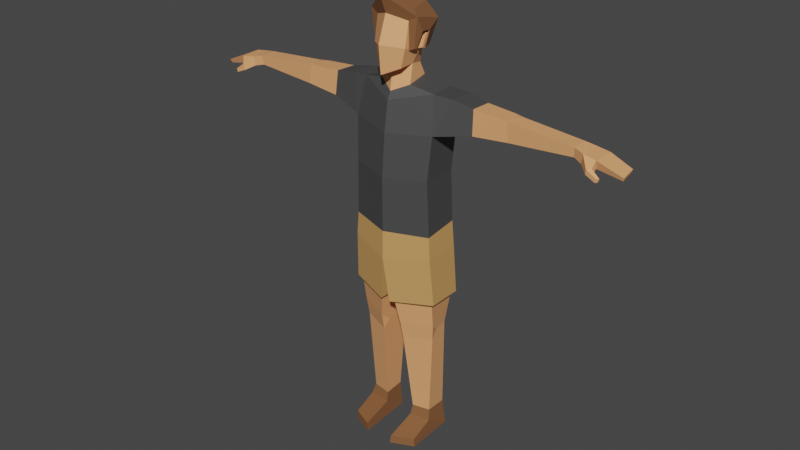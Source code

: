 # Source: casual.blend  (saved by Blender 2.90.8; exported with 4.5.12 LTS)
import bpy
from mathutils import Matrix  # noqa: F401  (used for matrix-valued properties, if any)

bpy.ops.wm.read_factory_settings(use_empty=True)
scene = bpy.context.scene
scene.name = 'Scene'

# ---- collections
col_collection = bpy.data.collections.new('Collection'); scene.collection.children.link(col_collection)

# ---- materials (node trees are filled in below, after node groups)
mat_17_grey_darkest = bpy.data.materials.new('17 GREY-DARKEST')
mat_17_grey_darkest.use_transparent_shadow = False
mat_17_grey_darkest.diffuse_color = (0.06422, 0.06422, 0.06422, 1.0)
mat_17_grey_darkest.roughness = 0.5
mat_11_brown_medium = bpy.data.materials.new('11 BROWN-MEDIUM')
mat_11_brown_medium.use_transparent_shadow = False
mat_11_brown_medium.diffuse_color = (0.2462, 0.1046, 0.04092, 1.0)
mat_11_brown_medium.roughness = 0.5
mat_13_brown_light = bpy.data.materials.new('13 BROWN-LIGHT')
mat_13_brown_light.use_transparent_shadow = False
mat_13_brown_light.diffuse_color = (0.6105, 0.3278, 0.117, 1.0)
mat_13_brown_light.roughness = 0.5
mat_13_brown_light.specular_intensity = 0.0
mat_6_skin_lightest = bpy.data.materials.new('6 SKIN-LIGHTEST')
mat_6_skin_lightest.use_transparent_shadow = False
mat_6_skin_lightest.diffuse_color = (0.855, 0.3864, 0.162, 1.0)
mat_6_skin_lightest.roughness = 0.5

# ---- material node trees
mat_17_grey_darkest.use_nodes = True; mat_17_grey_darkest.node_tree.nodes.clear()
_N = mat_17_grey_darkest.node_tree.nodes; _L = mat_17_grey_darkest.node_tree.links
n0 = _N.new('ShaderNodeBsdfPrincipled'); n0.name = 'Principled BSDF'; n0.location = (10, 300)
n0.distribution = 'GGX'
n0.subsurface_method = 'BURLEY'
n0.inputs[0].default_value = (0.06422, 0.06422, 0.06422, 1.0)
n0.inputs[3].default_value = 1.45
n0.inputs[27].default_value = (0.0, 0.0, 0.0, 1.0)
n0.inputs[28].default_value = 1.0
n1 = _N.new('ShaderNodeOutputMaterial'); n1.name = 'Material Output'; n1.location = (300, 300)
n2 = _N.new('ShaderNodeNormalMap'); n2.name = 'Normal Map'; n2.location = (-300, -300)
n2.label = 'Normal/Map'
n2.inputs[0].default_value = 0.0
_L.new(n0.outputs[0], n1.inputs[0])
_L.new(n2.outputs[0], n0.inputs[5])
n1.is_active_output = True
mat_11_brown_medium.use_nodes = True; mat_11_brown_medium.node_tree.nodes.clear()
_N = mat_11_brown_medium.node_tree.nodes; _L = mat_11_brown_medium.node_tree.links
n0 = _N.new('ShaderNodeBsdfPrincipled'); n0.name = 'Principled BSDF'; n0.location = (10, 300)
n0.distribution = 'GGX'
n0.subsurface_method = 'BURLEY'
n0.inputs[0].default_value = (0.2462, 0.1046, 0.04092, 1.0)
n0.inputs[3].default_value = 1.45
n0.inputs[27].default_value = (0.0, 0.0, 0.0, 1.0)
n0.inputs[28].default_value = 1.0
n1 = _N.new('ShaderNodeOutputMaterial'); n1.name = 'Material Output'; n1.location = (300, 300)
n2 = _N.new('ShaderNodeNormalMap'); n2.name = 'Normal Map'; n2.location = (-300, -300)
n2.label = 'Normal/Map'
n2.inputs[0].default_value = 0.0
_L.new(n0.outputs[0], n1.inputs[0])
_L.new(n2.outputs[0], n0.inputs[5])
n1.is_active_output = True
mat_13_brown_light.use_nodes = True; mat_13_brown_light.node_tree.nodes.clear()
_N = mat_13_brown_light.node_tree.nodes; _L = mat_13_brown_light.node_tree.links
n0 = _N.new('ShaderNodeBsdfPrincipled'); n0.name = 'Principled BSDF'; n0.location = (10, 300)
n0.distribution = 'GGX'
n0.subsurface_method = 'BURLEY'
n0.inputs[0].default_value = (0.6105, 0.3278, 0.117, 1.0)
n0.inputs[3].default_value = 1.45
n0.inputs[13].default_value = 0.0
n0.inputs[27].default_value = (0.0, 0.0, 0.0, 1.0)
n0.inputs[28].default_value = 1.0
n1 = _N.new('ShaderNodeOutputMaterial'); n1.name = 'Material Output'; n1.location = (300, 300)
n2 = _N.new('ShaderNodeNormalMap'); n2.name = 'Normal Map'; n2.location = (-300, -300)
n2.label = 'Normal/Map'
n2.inputs[0].default_value = 0.0
_L.new(n0.outputs[0], n1.inputs[0])
_L.new(n2.outputs[0], n0.inputs[5])
n1.is_active_output = True
mat_6_skin_lightest.use_nodes = True; mat_6_skin_lightest.node_tree.nodes.clear()
_N = mat_6_skin_lightest.node_tree.nodes; _L = mat_6_skin_lightest.node_tree.links
n0 = _N.new('ShaderNodeBsdfPrincipled'); n0.name = 'Principled BSDF'; n0.location = (10, 300)
n0.distribution = 'GGX'
n0.subsurface_method = 'BURLEY'
n0.inputs[0].default_value = (0.855, 0.3864, 0.162, 1.0)
n0.inputs[3].default_value = 1.45
n0.inputs[27].default_value = (0.0, 0.0, 0.0, 1.0)
n0.inputs[28].default_value = 1.0
n1 = _N.new('ShaderNodeOutputMaterial'); n1.name = 'Material Output'; n1.location = (300, 300)
n2 = _N.new('ShaderNodeNormalMap'); n2.name = 'Normal Map'; n2.location = (-300, -300)
n2.label = 'Normal/Map'
n2.inputs[0].default_value = 0.0
_L.new(n0.outputs[0], n1.inputs[0])
_L.new(n2.outputs[0], n0.inputs[5])
n1.is_active_output = True

# ---- world
world_world = bpy.data.worlds.new('World'); scene.world = world_world
world_world.use_nodes = True; world_world.node_tree.nodes.clear()
_N = world_world.node_tree.nodes; _L = world_world.node_tree.links
n0 = _N.new('ShaderNodeOutputWorld'); n0.name = 'World Output'; n0.location = (300, 300)
n1 = _N.new('ShaderNodeBackground'); n1.name = 'Background'; n1.location = (10, 300)
n1.inputs[0].default_value = (0.05088, 0.05088, 0.05088, 1.0)
_L.new(n1.outputs[0], n0.inputs[0])
n0.is_active_output = True
world_world.color = (0.05088, 0.05088, 0.05088)
world_world.use_sun_shadow = False
world_world.sun_shadow_jitter_overblur = 0.0

# ---- meshes
me_man_casual_rig = bpy.data.meshes.new('man-casual_Rig')
me_man_casual_rig.from_pydata([(-0.2482, -0.1073, 1.75), (-0.2393, 0.1216, 1.745), (-1.135, 0.08649, 2.108), (-1.186, 0.08774, 2.103), (-1.233, 0.08573, 2.139), (-1.225, -0.02825, 2.086), (-1.15, 0.08405, 2.152), (-1.139, -0.02983, 2.089), (-1.227, -0.04144, 2.135), (-1.264, -0.06161, 2.055), (-1.256, -0.06439, 2.034), (-1.255, -0.07551, 2.057), (-1.147, -0.03199, 2.145), (-1.348, 0.09643, 2.059), (-1.248, -0.07781, 2.037), (-1.373, -0.02177, 2.076), (-1.356, 0.09415, 2.08), (-1.365, -0.008899, 2.054), (-0.6877, -0.01613, 2.19), (-0.6977, -0.01827, 2.076), (-1.092, 0.07986, 2.161), (-1.09, -0.01863, 2.159), (-1.086, 0.0764, 2.107), (-1.086, -0.007902, 2.101), (-0.2584, 0.1312, 2.005), (-0.3409, 0.1371, 2.221), (-0.3425, -0.02345, 2.225), (-0.108, 0.1163, 0.001037), (-0.2333, -0.1783, 0.001037), (-0.09683, -0.2373, 0.05308), (-0.2274, -0.1782, 0.05226), (-0.0901, -0.2421, 0.001037), (-0.2628, -0.08602, 2.015), (-1.212, -0.03799, 2.06), (-1.189, -0.07056, 2.061), (-1.216, -0.0564, 2.093), (-1.194, -0.07481, 2.09), (-0.117, 0.1087, 0.1659), (-0.1016, -0.03367, 0.1714), (-0.2133, -0.01433, 0.1754), (-0.4829, -0.02862, 2.058), (-0.4699, 0.1291, 2.069), (-0.4755, -0.0139, 2.203), (-0.4736, 0.1192, 2.198), (-0.2215, 0.1416, 0.001037), (-0.09563, -0.0487, 0.1114), (-0.2279, -0.03541, 0.1138), (-0.6927, 0.04676, 2.192), (-0.7239, 0.0987, 2.183), (-0.6585, 0.1068, 2.189), (-0.6624, 0.1188, 2.071), (-0.7224, 0.1128, 2.073), (-0.6962, 0.06567, 2.078), (-0.07169, 0.04604, 2.359), (-0.09699, -0.06798, 2.265), (-0.07718, -0.1205, 2.363), (-0.1034, -0.1202, 2.476), (-0.08459, -0.0333, 2.372), (-0.2366, -0.04041, 2.234), (-0.2013, 0.1442, 2.223), (-0.0805, 0.07508, 2.284), (-0.1137, -0.02656, 2.544), (-0.1051, -0.09303, 2.619), (-0.1329, -0.01773, 2.465), (-0.1342, -0.008156, 2.459), (-0.1418, 0.02349, 2.536), (-0.14, 0.007783, 2.542), (-0.1068, -0.05326, 2.458), (-0.07268, 0.05952, 2.426), (-0.1085, -0.01207, 2.447), (-0.1356, 0.006035, 2.456), (-0.0844, 0.07323, 2.693), (-0.1065, 0.02265, 2.535), (-0.1555, -0.04004, 2.559), (-0.1379, -0.06425, 2.471), (-0.1344, -0.08105, 2.471), (-0.1062, -0.09245, 2.459), (-0.09685, 0.09429, 2.453), (-0.2107, 0.1209, 0.1704), (-0.2447, -0.03254, 0.6999), (-0.2331, 0.01729, 0.7522), (-0.06449, -0.05237, 0.7405), (-0.05172, -0.1418, 0.9327), (-0.2625, -0.06505, 0.9494), (-0.04423, 0.1213, 0.9245), (-0.2548, 0.141, 1.269), (-0.2692, -0.1017, 1.278), (-0.2197, 0.1132, 0.7538), (-0.06678, 0.1024, 0.7438), (-0.2561, -0.04463, 0.803), (-0.07197, -0.1171, 0.7905), (-0.07471, -0.09576, 0.6883), (-0.2386, 0.1431, 1.422), (-0.2402, 0.1365, 0.9306), (-0.2599, -0.09933, 1.411), (-0.03089, -0.171, 0.9496), (-0.2866, -0.08146, 0.9753), (-0.2639, 0.1618, 0.9572), (-0.02279, 0.1432, 0.9459), (0.2482, -0.1073, 1.75), (0.2393, 0.1216, 1.745), (1.135, 0.08649, 2.108), (1.186, 0.08774, 2.103), (1.233, 0.08573, 2.139), (1.225, -0.02825, 2.086), (1.15, 0.08405, 2.152), (1.139, -0.02983, 2.089), (1.227, -0.04144, 2.135), (1.264, -0.06161, 2.055), (1.256, -0.06439, 2.034), (1.255, -0.07551, 2.057), (1.147, -0.03199, 2.145), (1.348, 0.09643, 2.059), (1.248, -0.07781, 2.037), (1.373, -0.02177, 2.076), (1.356, 0.09415, 2.08), (1.365, -0.008899, 2.054), (0.6877, -0.01613, 2.19), (0.6977, -0.01827, 2.076), (1.092, 0.07986, 2.161), (1.09, -0.01863, 2.159), (1.086, 0.0764, 2.107), (1.086, -0.007902, 2.101), (0.2584, 0.1312, 2.005), (0.3409, 0.1371, 2.221), (0.3425, -0.02345, 2.225), (0.108, 0.1163, 0.001037), (0.2333, -0.1783, 0.001037), (0.09683, -0.2373, 0.05308), (0.2274, -0.1782, 0.05226), (0.0901, -0.2421, 0.001037), (-2.1e-08, -0.1669, 1.997), (-2.136e-08, -0.1397, 2.177), (0.2628, -0.08602, 2.015), (1.212, -0.03799, 2.06), (1.189, -0.07056, 2.061), (1.216, -0.0564, 2.093), (1.194, -0.07481, 2.09), (-1.39e-08, 0.1457, 1.975), (-1.53e-08, 0.1406, 2.214), (0.117, 0.1087, 0.1659), (0.1016, -0.03367, 0.1714), (0.2133, -0.01433, 0.1754), (0.4829, -0.02862, 2.058), (0.4699, 0.1291, 2.069), (0.4755, -0.0139, 2.203), (0.4736, 0.1192, 2.198), (-2.01e-08, -0.1894, 1.737), (0.2215, 0.1416, 0.001037), (0.09563, -0.0487, 0.1114), (0.2279, -0.03541, 0.1138), (0.6927, 0.04676, 2.192), (0.7239, 0.0987, 2.183), (0.6585, 0.1068, 2.189), (0.6624, 0.1188, 2.071), (0.7224, 0.1128, 2.073), (0.6962, 0.06567, 2.078), (0.07169, 0.04604, 2.359), (-2.34e-08, -0.1941, 2.33), (0.09699, -0.06798, 2.265), (-1.685e-08, 0.08601, 2.276), (-1.767e-08, 0.06664, 2.348), (-2.109e-08, -0.1169, 2.221), (0.07718, -0.1205, 2.363), (0.1034, -0.1202, 2.476), (0.08459, -0.0333, 2.372), (-2.465e-08, -0.2098, 2.497), (-2.134e-08, -0.1036, 2.323), (-1.777e-08, 0.08013, 2.422), (-1.264e-08, 0.1425, 1.729), (0.2366, -0.04041, 2.234), (0.2013, 0.1442, 2.223), (0.0805, 0.07508, 2.284), (0.1137, -0.02656, 2.544), (0.1051, -0.09303, 2.619), (0.1329, -0.01773, 2.465), (0.1342, -0.008156, 2.459), (0.1418, 0.02349, 2.536), (0.14, 0.007783, 2.542), (0.1068, -0.05326, 2.458), (-2.423e-08, -0.1529, 2.655), (0.07268, 0.05952, 2.426), (0.1085, -0.01207, 2.447), (0.1542, -0.08423, 2.647), (0.1356, 0.006035, 2.456), (0.1181, -0.06566, 2.681), (-2.288e-08, -0.07062, 2.746), (-1.678e-08, 0.1639, 2.585), (0.1322, 0.1207, 2.596), (0.0844, 0.07323, 2.693), (-1.918e-08, 0.09232, 2.733), (0.1426, 0.03726, 2.551), (0.1065, 0.02265, 2.535), (0.1555, -0.04004, 2.559), (0.1379, -0.06425, 2.471), (0.1344, -0.08105, 2.471), (-2.583e-08, -0.1971, 2.768), (0.1062, -0.09245, 2.459), (0.09685, 0.09429, 2.453), (-1.708e-08, 0.1188, 2.453), (-1.829e-08, -0.1883, 1.406), (0.2107, 0.1209, 0.1704), (0.2447, -0.03254, 0.6999), (0.2331, 0.01729, 0.7522), (0.06449, -0.05237, 0.7405), (0.05172, -0.1418, 0.9327), (0.2625, -0.06505, 0.9494), (0.04423, 0.1213, 0.9245), (-1.736e-08, -0.1904, 1.226), (-9.439e-09, 0.169, 1.244), (0.2548, 0.141, 1.269), (0.2692, -0.1017, 1.278), (0.2197, 0.1132, 0.7538), (0.06678, 0.1024, 0.7438), (0.2561, -0.04463, 0.803), (0.07197, -0.1171, 0.7905), (0.07471, -0.09576, 0.6883), (-1.071e-08, 0.1569, 1.43), (0.2386, 0.1431, 1.422), (0.2402, 0.1365, 0.9306), (0.2599, -0.09933, 1.411), (0.03089, -0.171, 0.9496), (0.2866, -0.08146, 0.9753), (0.2639, 0.1618, 0.9572), (0.02279, 0.1432, 0.9459), (-0.1426, 0.03726, 2.551), (-0.1542, -0.08423, 2.647), (-0.1181, -0.06566, 2.681), (-0.1322, 0.1207, 2.596)], [], [(45, 29, 31, 27), (2, 22, 23, 7), (8, 12, 6, 4), (17, 5, 8, 15), (4, 3, 13, 16), (13, 3, 5, 17), (3, 4, 6, 2), (5, 3, 2, 7), (12, 21, 20, 6), (10, 9, 35, 33), (33, 35, 8, 5), (5, 7, 34, 33), (12, 8, 35, 36), (20, 22, 2, 6), (9, 10, 14, 11), (17, 15, 16, 13), (15, 8, 4, 16), (40, 42, 18, 19), (32, 58, 26), (40, 41, 24, 32), (23, 22, 51, 52, 19), (21, 18, 47, 48, 20), (24, 25, 59), (12, 7, 23, 21), (30, 46, 44, 28), (28, 44, 27, 31), (45, 46, 30, 29), (30, 28, 31, 29), (24, 1, 0, 32), (1, 169, 217, 92), (32, 0, 147, 131), (41, 43, 25, 24), (131, 132, 58, 32), (40, 32, 26, 42), (14, 10, 33, 34), (14, 34, 36, 11), (11, 36, 35, 9), (7, 12, 36, 34), (59, 25, 26, 58), (60, 59, 58, 54), (54, 58, 132, 162), (59, 60, 160, 139), (44, 46, 39, 78), (49, 50, 51, 48), (25, 43, 42, 26), (1, 92, 94, 0), (39, 46, 45, 38), (37, 38, 45, 27), (78, 37, 27, 44), (47, 18, 42, 43, 49), (50, 41, 40, 19, 52), (43, 41, 50, 49), (48, 51, 22, 20), (47, 49, 48), (50, 52, 51), (57, 69, 68, 53), (62, 56, 166, 180), (162, 167, 57, 54), (57, 167, 158, 55), (161, 53, 68, 168), (57, 53, 60, 54), (158, 166, 56, 55), (53, 161, 160, 60), (56, 69, 57, 55), (21, 23, 19, 18), (139, 138, 24, 59), (24, 138, 169, 1), (56, 62, 61, 69), (61, 72, 65, 66), (67, 61, 66, 63), (66, 65, 64, 63), (72, 69, 64, 65), (69, 67, 63, 64), (187, 199, 77, 228), (186, 227, 226, 196), (228, 71, 190, 187), (74, 75, 226, 73), (227, 71, 228, 226), (186, 190, 71, 227), (70, 225, 228, 77), (69, 72, 225, 70), (72, 61, 73, 225), (61, 67, 74, 73), (77, 68, 69, 70), (196, 226, 62, 180), (76, 62, 226, 75), (67, 76, 75, 74), (168, 68, 77, 199), (67, 61, 62, 76), (0, 94, 200, 147), (79, 39, 38, 91), (78, 39, 79, 80, 87), (38, 37, 88, 81, 91), (37, 78, 87, 88), (95, 208, 86, 96), (82, 90, 81, 88, 84), (97, 85, 209, 98), (94, 92, 85, 86), (93, 87, 80, 89, 83), (79, 91, 90, 89), (89, 80, 79), (90, 91, 81), (200, 94, 86, 208), (85, 92, 217, 209), (87, 93, 84, 88), (90, 82, 83, 89), (95, 82, 84, 98), (97, 93, 83, 96), (85, 97, 96, 86), (208, 95, 98, 209), (93, 97, 98, 84), (82, 95, 96, 83), (149, 126, 130, 128), (101, 106, 122, 121), (107, 103, 105, 111), (116, 114, 107, 104), (103, 115, 112, 102), (112, 116, 104, 102), (102, 101, 105, 103), (104, 106, 101, 102), (111, 105, 119, 120), (109, 134, 136, 108), (134, 104, 107, 136), (104, 134, 135, 106), (111, 137, 136, 107), (119, 105, 101, 121), (108, 110, 113, 109), (116, 112, 115, 114), (114, 115, 103, 107), (143, 118, 117, 145), (133, 125, 170), (143, 133, 123, 144), (122, 118, 156, 155, 121), (120, 119, 152, 151, 117), (123, 171, 124), (111, 120, 122, 106), (129, 127, 148, 150), (127, 130, 126, 148), (149, 128, 129, 150), (129, 128, 130, 127), (123, 133, 99, 100), (100, 218, 217, 169), (133, 131, 147, 99), (144, 123, 124, 146), (131, 133, 170, 132), (143, 145, 125, 133), (113, 135, 134, 109), (113, 110, 137, 135), (110, 108, 136, 137), (106, 135, 137, 111), (171, 170, 125, 124), (172, 159, 170, 171), (159, 162, 132, 170), (171, 139, 160, 172), (148, 201, 142, 150), (153, 152, 155, 154), (124, 125, 145, 146), (100, 99, 220, 218), (142, 141, 149, 150), (140, 126, 149, 141), (201, 148, 126, 140), (151, 153, 146, 145, 117), (154, 156, 118, 143, 144), (146, 153, 154, 144), (152, 119, 121, 155), (151, 152, 153), (154, 155, 156), (165, 157, 181, 182), (174, 180, 166, 164), (162, 159, 165, 167), (165, 163, 158, 167), (161, 168, 181, 157), (165, 159, 172, 157), (158, 163, 164, 166), (157, 172, 160, 161), (164, 163, 165, 182), (120, 117, 118, 122), (139, 171, 123, 138), (123, 100, 169, 138), (164, 182, 173, 174), (173, 178, 177, 192), (179, 175, 178, 173), (178, 175, 176, 177), (192, 177, 176, 182), (182, 176, 175, 179), (187, 188, 198, 199), (186, 196, 183, 185), (188, 187, 190, 189), (194, 193, 183, 195), (183, 193, 191, 188), (185, 183, 188, 189), (186, 185, 189, 190), (184, 198, 188, 191), (182, 184, 191, 192), (192, 191, 193, 173), (173, 193, 194, 179), (198, 184, 182, 181), (196, 180, 174, 183), (197, 195, 183, 174), (179, 194, 195, 197), (168, 199, 198, 181), (179, 197, 174, 173), (99, 147, 200, 220), (202, 216, 141, 142), (201, 212, 203, 202, 142), (141, 216, 204, 213, 140), (140, 213, 212, 201), (221, 222, 211, 208), (205, 207, 213, 204, 215), (223, 224, 209, 210), (220, 211, 210, 218), (219, 206, 214, 203, 212), (202, 214, 215, 216), (214, 202, 203), (215, 204, 216), (200, 208, 211, 220), (210, 209, 217, 218), (212, 213, 207, 219), (215, 214, 206, 205), (221, 224, 207, 205), (223, 222, 206, 219), (210, 211, 222, 223), (208, 209, 224, 221), (219, 207, 224, 223), (205, 206, 222, 221), (226, 228, 225, 73)])
me_man_casual_rig.polygons.foreach_set('use_smooth', [True] * 226)
me_man_casual_rig.polygons.foreach_set('material_index', [1, 3, 3, 3, 3, 3, 3, 3, 3, 3, 3, 3, 3, 3, 3, 3, 3, 3, 0, 0, 3, 3, 0, 3, 1, 1, 1, 1, 0, 0, 0, 0, 0, 0, 3, 3, 3, 3, 0, 0, 0, 0, 1, 3, 0, 0, 1, 1, 1, 3, 3, 3, 3, 3, 3, 3, 3, 3, 3, 3, 3, 3, 3, 3, 3, 0, 0, 3, 3, 3, 3, 3, 3, 1, 1, 1, 1, 1, 1, 1, 1, 1, 1, 1, 1, 1, 1, 1, 1, 0, 3, 3, 3, 3, 2, 3, 2, 2, 3, 3, 3, 3, 2, 2, 3, 3, 2, 2, 2, 2, 2, 2, 1, 3, 3, 3, 3, 3, 3, 3, 3, 3, 3, 3, 3, 3, 3, 3, 3, 3, 0, 0, 3, 3, 0, 3, 1, 1, 1, 1, 0, 0, 0, 0, 0, 0, 3, 3, 3, 3, 0, 0, 0, 0, 1, 3, 0, 0, 1, 1, 1, 3, 3, 3, 3, 3, 3, 3, 3, 3, 3, 3, 3, 3, 3, 3, 3, 0, 0, 3, 3, 3, 3, 3, 3, 1, 1, 1, 1, 1, 1, 1, 1, 1, 1, 1, 1, 1, 1, 1, 1, 1, 0, 3, 3, 3, 3, 2, 3, 2, 2, 3, 3, 3, 3, 2, 2, 3, 3, 2, 2, 2, 2, 2, 2, 1])
_k = set([(0, 1), (0, 32), (0, 94), (0, 147), (1, 24), (1, 92), (1, 169), (2, 3), (2, 6), (2, 7), (2, 22), (3, 4), (3, 5), (3, 13), (4, 6), (4, 8), (4, 16), (5, 7), (5, 8), (5, 17), (5, 33), (6, 12), (6, 20), (7, 12), (7, 23), (7, 34), (8, 12), (8, 15), (8, 35), (9, 10), (9, 11), (9, 35), (10, 14), (10, 33), (11, 14), (11, 36), (12, 21), (12, 36), (13, 16), (13, 17), (14, 34), (15, 16), (15, 17), (18, 19), (18, 21), (18, 42), (18, 47), (19, 23), (19, 40), (19, 52), (20, 21), (20, 22), (20, 48), (21, 23), (22, 23), (22, 51), (24, 25), (24, 32), (24, 41), (24, 59), (24, 138), (25, 26), (25, 43), (25, 59), (26, 32), (26, 42), (26, 58), (27, 31), (27, 37), (27, 44), (27, 45), (28, 30), (28, 31), (28, 44), (29, 30), (29, 31), (29, 45), (30, 46), (32, 40), (32, 58), (32, 131), (33, 34), (33, 35), (34, 36), (35, 36), (37, 38), (37, 78), (37, 88), (38, 39), (38, 45), (38, 91), (39, 46), (39, 78), (39, 79), (40, 41), (40, 42), (41, 43), (41, 50), (42, 43), (43, 49), (44, 46), (44, 78), (45, 46), (47, 48), (47, 49), (48, 49), (48, 51), (49, 50), (50, 51), (50, 52), (51, 52), (53, 57), (53, 60), (53, 68), (53, 161), (54, 57), (54, 58), (54, 60), (54, 162), (55, 56), (55, 57), (55, 158), (56, 62), (56, 69), (56, 166), (57, 69), (57, 167), (58, 59), (58, 132), (59, 60), (59, 139), (60, 160), (61, 62), (61, 66), (61, 67), (61, 72), (61, 73), (62, 76), (62, 180), (62, 226), (63, 64), (63, 66), (63, 67), (64, 65), (64, 69), (65, 66), (65, 72), (67, 74), (67, 76), (68, 69), (68, 77), (68, 168), (69, 70), (69, 72), (70, 77), (70, 225), (71, 190), (71, 227), (71, 228), (72, 225), (73, 74), (73, 225), (73, 226), (74, 75), (75, 76), (75, 226), (77, 199), (77, 228), (78, 87), (79, 80), (79, 89), (79, 91), (80, 87), (80, 89), (81, 88), (81, 90), (81, 91), (82, 83), (82, 84), (82, 90), (82, 95), (83, 89), (83, 93), (83, 96), (84, 88), (84, 93), (84, 98), (85, 86), (85, 92), (85, 97), (85, 209), (86, 94), (86, 96), (86, 208), (87, 88), (87, 93), (89, 90), (90, 91), (92, 94), (92, 217), (93, 97), (94, 200), (95, 96), (95, 98), (95, 208), (96, 97), (97, 98), (98, 209), (99, 100), (99, 133), (99, 147), (99, 220), (100, 123), (100, 169), (100, 218), (101, 102), (101, 105), (101, 106), (101, 121), (102, 103), (102, 104), (102, 112), (103, 105), (103, 107), (103, 115), (104, 106), (104, 107), (104, 116), (104, 134), (105, 111), (105, 119), (106, 111), (106, 122), (106, 135), (107, 111), (107, 114), (107, 136), (108, 109), (108, 110), (108, 136), (109, 113), (109, 134), (110, 113), (110, 137), (111, 120), (111, 137), (112, 115), (112, 116), (113, 135), (114, 115), (114, 116), (117, 118), (117, 120), (117, 145), (117, 151), (118, 122), (118, 143), (118, 156), (119, 120), (119, 121), (119, 152), (120, 122), (121, 122), (121, 155), (123, 124), (123, 133), (123, 138), (123, 144), (123, 171), (124, 125), (124, 146), (124, 171), (125, 133), (125, 145), (125, 170), (126, 130), (126, 140), (126, 148), (126, 149), (127, 129), (127, 130), (127, 148), (128, 129), (128, 130), (128, 149), (129, 150), (131, 132), (131, 133), (131, 147), (132, 162), (132, 170), (133, 143), (133, 170), (134, 135), (134, 136), (135, 137), (136, 137), (138, 139), (138, 169), (139, 160), (139, 171), (140, 141), (140, 201), (140, 213), (141, 142), (141, 149), (141, 216), (142, 150), (142, 201), (142, 202), (143, 144), (143, 145), (144, 146), (144, 154), (145, 146), (146, 153), (147, 200), (148, 150), (148, 201), (149, 150), (151, 152), (151, 153), (152, 153), (152, 155), (153, 154), (154, 155), (154, 156), (155, 156), (157, 161), (157, 165), (157, 172), (157, 181), (158, 163), (158, 166), (158, 167), (159, 162), (159, 165), (159, 170), (159, 172), (160, 161), (160, 172), (161, 168), (162, 167), (163, 164), (163, 165), (164, 166), (164, 174), (164, 182), (165, 167), (165, 182), (166, 180), (168, 181), (168, 199), (169, 217), (170, 171), (171, 172), (173, 174), (173, 178), (173, 179), (173, 192), (173, 193), (174, 180), (174, 183), (174, 197), (175, 176), (175, 178), (175, 179), (176, 177), (176, 182), (177, 178), (177, 192), (179, 194), (179, 197), (180, 196), (181, 182), (181, 198), (182, 184), (182, 192), (183, 185), (183, 188), (183, 193), (183, 195), (183, 196), (184, 191), (184, 198), (185, 186), (185, 189), (186, 190), (186, 196), (186, 227), (187, 188), (187, 190), (187, 199), (187, 228), (188, 189), (188, 191), (188, 198), (189, 190), (191, 192), (191, 193), (193, 194), (194, 195), (195, 197), (196, 226), (198, 199), (200, 208), (200, 220), (201, 212), (202, 203), (202, 214), (202, 216), (203, 212), (203, 214), (204, 213), (204, 215), (204, 216), (205, 206), (205, 207), (205, 215), (205, 221), (206, 214), (206, 219), (206, 222), (207, 213), (207, 219), (207, 224), (208, 209), (208, 211), (208, 221), (209, 210), (209, 217), (209, 224), (210, 211), (210, 218), (210, 223), (211, 220), (211, 222), (212, 213), (212, 219), (214, 215), (215, 216), (217, 218), (218, 220), (219, 223), (221, 222), (221, 224), (222, 223), (223, 224), (225, 228), (226, 227), (226, 228)])
me_man_casual_rig.attributes.new('sharp_edge', 'BOOLEAN', 'EDGE').data.foreach_set('value', [ (min(e.vertices), max(e.vertices)) in _k for e in me_man_casual_rig.edges])
_uv = me_man_casual_rig.uv_layers.new(name='UVTex')
_uv.uv.foreach_set('vector', [0.3105, 0.8548, 0.2647, 0.8297, 0.2583, 0.8214, 0.354, 0.8237, 0.7585, 0.4415, 0.7725, 0.4441, 0.7736, 0.471, 0.757, 0.4736, 0.7366, 0.4852, 0.7565, 0.4877, 0.7531, 0.52, 0.7308, 0.5168, 0.6961, 0.4739, 0.7349, 0.4736, 0.7366, 0.4852, 0.6961, 0.4818, 0.7308, 0.5168, 0.7386, 0.5304, 0.6938, 0.5197, 0.6951, 0.5133, 0.6976, 0.4443, 0.7437, 0.4417, 0.7349, 0.4736, 0.6961, 0.4739, 0.7386, 0.5304, 0.7308, 0.5168, 0.7531, 0.52, 0.7537, 0.5336, 0.7349, 0.4736, 0.7437, 0.4417, 0.7585, 0.4415, 0.757, 0.4736, 0.7565, 0.4877, 0.7733, 0.4905, 0.7704, 0.521, 0.7531, 0.52, 0.5956, 0.3845, 0.5945, 0.3775, 0.612, 0.3661, 0.6122, 0.3782, 0.6122, 0.3782, 0.612, 0.3661, 0.6267, 0.363, 0.6179, 0.3735, 0.5846, 0.3426, 0.6101, 0.3344, 0.5998, 0.3536, 0.5878, 0.3517, 0.6267, 0.3385, 0.6267, 0.363, 0.612, 0.3661, 0.6085, 0.3567, 0.7704, 0.521, 0.7685, 0.5381, 0.7537, 0.5336, 0.7531, 0.52, 0.5945, 0.3775, 0.5875, 0.3749, 0.5889, 0.3699, 0.5948, 0.3726, 0.6899, 0.4851, 0.6961, 0.4818, 0.6951, 0.5133, 0.689, 0.5137, 0.6961, 0.4818, 0.7366, 0.4852, 0.7308, 0.5168, 0.6951, 0.5133, 0.9712, 0.4626, 0.9712, 0.5099, 0.903, 0.5024, 0.9008, 0.4654, 0.384, 0.1048, 0.3076, 0.1318, 0.3004, 0.0996, 0.3352, 0.03756, 0.3639, 0.00275, 0.4149, 0.03942, 0.384, 0.1048, 0.7736, 0.471, 0.7725, 0.4441, 0.8895, 0.4234, 0.8992, 0.438, 0.9008, 0.4654, 0.7733, 0.4905, 0.903, 0.5024, 0.8996, 0.5224, 0.8879, 0.5385, 0.7704, 0.521, 0.1844, 0.1244, 0.2513, 0.1032, 0.2502, 0.1443, 0.7565, 0.4877, 0.757, 0.4736, 0.7736, 0.471, 0.7733, 0.4905, 0.257, 0.8641, 0.2944, 0.8918, 0.2857, 0.9657, 0.2415, 0.8637, 0.2415, 0.8637, 0.2857, 0.9657, 0.2455, 0.9756, 0.1845, 0.8625, 0.3105, 0.8548, 0.2944, 0.8918, 0.257, 0.8641, 0.2647, 0.8297, 0.257, 0.8641, 0.2415, 0.8637, 0.2583, 0.8214, 0.2647, 0.8297, 0.4149, 0.03942, 0.4851, 0.05437, 0.4757, 0.1217, 0.384, 0.1048, 0.1034, 0.1295, 0.09791, 0.2041, 0.004941, 0.2041, 0.002776, 0.1297, 0.384, 0.1048, 0.4757, 0.1217, 0.4787, 0.2041, 0.3961, 0.2041, 0.2086, 0.06032, 0.2501, 0.06203, 0.2513, 0.1032, 0.1844, 0.1244, 0.3961, 0.2041, 0.3422, 0.2041, 0.3076, 0.1318, 0.384, 0.1048, 0.3352, 0.03756, 0.384, 0.1048, 0.3004, 0.0996, 0.292, 0.05675, 0.5889, 0.3699, 0.584, 0.3693, 0.5878, 0.3517, 0.5998, 0.3536, 0.5889, 0.3699, 0.5998, 0.3536, 0.6085, 0.3567, 0.5948, 0.3726, 0.5948, 0.3726, 0.6085, 0.3567, 0.612, 0.3661, 0.5945, 0.3775, 0.6101, 0.3344, 0.6267, 0.3385, 0.6085, 0.3567, 0.5998, 0.3536, 0.2502, 0.1443, 0.2513, 0.1032, 0.3004, 0.0996, 0.3076, 0.1318, 0.2726, 0.182, 0.2502, 0.1443, 0.3076, 0.1318, 0.3115, 0.1767, 0.3115, 0.1767, 0.3076, 0.1318, 0.3422, 0.2041, 0.3292, 0.2041, 0.2502, 0.1443, 0.2726, 0.182, 0.2686, 0.2041, 0.2451, 0.2041, 0.2857, 0.9657, 0.2944, 0.8918, 0.3145, 0.8925, 0.3351, 0.933, 0.9088, 0.5423, 0.8994, 0.5787, 0.8809, 0.5735, 0.8879, 0.5385, 0.2513, 0.1032, 0.2501, 0.06203, 0.292, 0.05675, 0.3004, 0.0996, 0.4851, 0.05437, 0.5785, 0.05286, 0.5781, 0.1232, 0.4757, 0.1217, 0.3145, 0.8925, 0.2944, 0.8918, 0.3105, 0.8548, 0.3205, 0.8668, 0.3534, 0.866, 0.3205, 0.8668, 0.3105, 0.8548, 0.354, 0.8237, 0.3351, 0.933, 0.354, 0.9598, 0.3106, 0.9973, 0.2857, 0.9657, 0.8996, 0.5224, 0.903, 0.5024, 0.9712, 0.5099, 0.9672, 0.5524, 0.9088, 0.5423, 0.9088, 0.4197, 0.9712, 0.411, 0.9712, 0.4626, 0.9008, 0.4654, 0.8992, 0.438, 0.9672, 0.5524, 0.9594, 0.5931, 0.8994, 0.5787, 0.9088, 0.5423, 0.8879, 0.5385, 0.8809, 0.5735, 0.7685, 0.5381, 0.7704, 0.521, 0.8996, 0.5224, 0.9088, 0.5423, 0.8879, 0.5385, 0.9088, 0.4197, 0.8992, 0.438, 0.8895, 0.4234, 0.9147, 0.1559, 0.942, 0.1608, 0.9381, 0.1838, 0.9178, 0.1871, 0.9919, 0.1282, 0.9487, 0.1306, 0.9473, 0.09849, 0.9955, 0.08751, 0.8427, 0.1223, 0.8894, 0.1117, 0.9147, 0.1559, 0.872, 0.1585, 0.9147, 0.1559, 0.8894, 0.1117, 0.9117, 0.1066, 0.9171, 0.1275, 0.9253, 0.2096, 0.9178, 0.1871, 0.9381, 0.1838, 0.9444, 0.2029, 0.9147, 0.1559, 0.9178, 0.1871, 0.8958, 0.2032, 0.872, 0.1585, 0.9117, 0.1066, 0.9473, 0.09849, 0.9487, 0.1306, 0.9171, 0.1275, 0.9178, 0.1871, 0.9253, 0.2096, 0.9085, 0.2234, 0.8958, 0.2032, 0.9487, 0.1306, 0.942, 0.1608, 0.9147, 0.1559, 0.9171, 0.1275, 0.7733, 0.4905, 0.7736, 0.471, 0.9008, 0.4654, 0.903, 0.5024, 0.2451, 0.2041, 0.1738, 0.2041, 0.1844, 0.1244, 0.2502, 0.1443, 0.1844, 0.1244, 0.1738, 0.2041, 0.09791, 0.2041, 0.1034, 0.1295, 0.9487, 0.1306, 0.9919, 0.1282, 0.9719, 0.1542, 0.942, 0.1608, 0.6563, 0.3037, 0.6356, 0.3039, 0.6423, 0.2994, 0.6437, 0.2998, 0.6563, 0.2632, 0.6563, 0.3037, 0.6437, 0.2998, 0.6418, 0.2738, 0.6437, 0.2998, 0.6423, 0.2994, 0.6396, 0.2728, 0.6418, 0.2738, 0.6356, 0.3039, 0.6336, 0.2624, 0.6396, 0.2728, 0.6423, 0.2994, 0.6336, 0.2624, 0.6563, 0.2632, 0.6418, 0.2738, 0.6396, 0.2728, 0.8787, 0.8295, 0.8787, 0.8931, 0.8357, 0.8945, 0.8187, 0.8419, 0.762, 0.7702, 0.7598, 0.8053, 0.7494, 0.8147, 0.7333, 0.7657, 0.8187, 0.8419, 0.8061, 0.8015, 0.8171, 0.7671, 0.8787, 0.8295, 0.73, 0.8723, 0.7266, 0.8704, 0.7494, 0.8147, 0.7565, 0.8517, 0.7598, 0.8053, 0.8061, 0.8015, 0.8187, 0.8419, 0.7494, 0.8147, 0.762, 0.7702, 0.8171, 0.7671, 0.8061, 0.8015, 0.7598, 0.8053, 0.7994, 0.9065, 0.791, 0.8638, 0.8187, 0.8419, 0.8357, 0.8945, 0.7958, 0.9189, 0.7785, 0.8789, 0.791, 0.8638, 0.7994, 0.9065, 0.7785, 0.8789, 0.7597, 0.8704, 0.7565, 0.8517, 0.791, 0.8638, 0.7597, 0.8704, 0.7287, 0.8839, 0.73, 0.8723, 0.7565, 0.8517, 0.8357, 0.8945, 0.8372, 0.9155, 0.7958, 0.9189, 0.7994, 0.9065, 0.7333, 0.7657, 0.7494, 0.8147, 0.7314, 0.8131, 0.723, 0.7681, 0.7162, 0.8741, 0.7314, 0.8131, 0.7494, 0.8147, 0.7266, 0.8704, 0.7287, 0.8839, 0.7162, 0.8741, 0.7266, 0.8704, 0.73, 0.8723, 0.8737, 0.9167, 0.8372, 0.9155, 0.8357, 0.8945, 0.8787, 0.8931, 0.9828, 0.1816, 0.9719, 0.1542, 0.9919, 0.1282, 0.9955, 0.1802, 0.4757, 0.1217, 0.5781, 0.1232, 0.5782, 0.2041, 0.4787, 0.2041, 0.507, 0.5248, 0.6723, 0.5358, 0.6732, 0.5708, 0.5101, 0.5826, 0.6785, 0.4943, 0.6723, 0.5358, 0.507, 0.5248, 0.4927, 0.506, 0.4953, 0.4752, 0.6732, 0.5708, 0.6835, 0.6138, 0.5065, 0.6464, 0.497, 0.6004, 0.5101, 0.5826, 0.6835, 0.4652, 0.6785, 0.4943, 0.4953, 0.4752, 0.5065, 0.4287, 0.2344, 0.4723, 0.2851, 0.5569, 0.1836, 0.5773, 0.147, 0.4833, 0.4337, 0.5908, 0.477, 0.5849, 0.497, 0.6004, 0.5065, 0.6464, 0.4562, 0.6651, 0.07396, 0.5025, 0.1086, 0.5945, 0.03075, 0.6163, 0.00275, 0.5255, 0.1915, 0.6134, 0.1217, 0.6401, 0.1086, 0.5945, 0.1836, 0.5773, 0.4408, 0.4674, 0.4953, 0.4752, 0.4927, 0.506, 0.4742, 0.524, 0.4302, 0.5252, 0.507, 0.5248, 0.5101, 0.5826, 0.477, 0.5849, 0.4742, 0.524, 0.4742, 0.524, 0.4927, 0.506, 0.507, 0.5248, 0.477, 0.5849, 0.5101, 0.5826, 0.497, 0.6004, 0.2557, 0.5994, 0.1915, 0.6134, 0.1836, 0.5773, 0.2851, 0.5569, 0.1086, 0.5945, 0.1217, 0.6401, 0.05291, 0.6705, 0.03075, 0.6163, 0.4953, 0.4752, 0.4408, 0.4674, 0.4557, 0.411, 0.5065, 0.4287, 0.477, 0.5849, 0.4337, 0.5908, 0.4302, 0.5252, 0.4742, 0.524, 0.2344, 0.4723, 0.2287, 0.4629, 0.2767, 0.411, 0.2867, 0.4122, 0.07396, 0.5025, 0.07018, 0.4915, 0.1446, 0.4726, 0.147, 0.4833, 0.1086, 0.5945, 0.07396, 0.5025, 0.147, 0.4833, 0.1836, 0.5773, 0.2851, 0.5569, 0.2344, 0.4723, 0.2867, 0.4122, 0.3523, 0.4599, 0.07018, 0.4915, 0.07396, 0.5025, 0.00275, 0.5255, 0.00551, 0.5129, 0.2287, 0.4629, 0.2344, 0.4723, 0.147, 0.4833, 0.1446, 0.4726, 0.1445, 0.868, 0.179, 0.8218, 0.179, 0.9252, 0.1697, 0.9174, 0.4966, 0.8295, 0.4952, 0.7985, 0.5112, 0.8007, 0.5105, 0.8273, 0.4759, 0.7881, 0.468, 0.7601, 0.4887, 0.7545, 0.4942, 0.7851, 0.4385, 0.797, 0.4412, 0.7944, 0.4759, 0.7881, 0.4747, 0.7987, 0.468, 0.7601, 0.4363, 0.768, 0.4341, 0.7623, 0.4735, 0.7463, 0.439, 0.8249, 0.4385, 0.797, 0.4747, 0.7987, 0.4823, 0.8288, 0.4735, 0.7463, 0.4878, 0.7409, 0.4887, 0.7545, 0.468, 0.7601, 0.4747, 0.7987, 0.4952, 0.7985, 0.4966, 0.8295, 0.4823, 0.8288, 0.4942, 0.7851, 0.4887, 0.7545, 0.5057, 0.7517, 0.5102, 0.7817, 0.5867, 0.2946, 0.6052, 0.2892, 0.6096, 0.3018, 0.5903, 0.299, 0.6052, 0.2892, 0.6144, 0.2932, 0.6232, 0.302, 0.6096, 0.3018, 0.6144, 0.2932, 0.6052, 0.2892, 0.6026, 0.2743, 0.6281, 0.2624, 0.6281, 0.3223, 0.609, 0.3111, 0.6096, 0.3018, 0.6232, 0.302, 0.5057, 0.7517, 0.4887, 0.7545, 0.4878, 0.7409, 0.5025, 0.7346, 0.5903, 0.299, 0.59, 0.302, 0.584, 0.2988, 0.5867, 0.2946, 0.4385, 0.797, 0.4302, 0.7691, 0.4363, 0.768, 0.4412, 0.7944, 0.4412, 0.7944, 0.4363, 0.768, 0.468, 0.7601, 0.4759, 0.7881, 0.7107, 0.8053, 0.6394, 0.8029, 0.6409, 0.7653, 0.7107, 0.7571, 0.384, 0.3034, 0.3004, 0.3086, 0.3075, 0.2764, 0.3351, 0.3706, 0.384, 0.3034, 0.4149, 0.3688, 0.3639, 0.4055, 0.5112, 0.8007, 0.6394, 0.8029, 0.6382, 0.8306, 0.6289, 0.8455, 0.5105, 0.8273, 0.5102, 0.7817, 0.5057, 0.7517, 0.6246, 0.7289, 0.6371, 0.745, 0.6409, 0.7653, 0.1844, 0.2838, 0.2502, 0.2639, 0.2513, 0.305, 0.4942, 0.7851, 0.5102, 0.7817, 0.5112, 0.8007, 0.4952, 0.7985, 0.1319, 0.9231, 0.1303, 0.9381, 0.03324, 0.8914, 0.1056, 0.8841, 0.1303, 0.9381, 0.1268, 0.9908, 0.02293, 0.9291, 0.03324, 0.8914, 0.1445, 0.868, 0.1697, 0.9174, 0.1319, 0.9231, 0.1056, 0.8841, 0.1319, 0.9231, 0.1697, 0.9174, 0.179, 0.9252, 0.1303, 0.9381, 0.4149, 0.3688, 0.384, 0.3034, 0.4757, 0.2865, 0.4851, 0.3538, 0.1034, 0.2787, 0.00275, 0.2784, 0.004941, 0.2041, 0.09791, 0.2041, 0.384, 0.3034, 0.3961, 0.2041, 0.4787, 0.2041, 0.4757, 0.2865, 0.2086, 0.3479, 0.1844, 0.2838, 0.2513, 0.305, 0.2501, 0.3462, 0.3961, 0.2041, 0.384, 0.3034, 0.3075, 0.2764, 0.3422, 0.2041, 0.3351, 0.3706, 0.292, 0.3515, 0.3004, 0.3086, 0.384, 0.3034, 0.5848, 0.2892, 0.6026, 0.2743, 0.6052, 0.2892, 0.5867, 0.2946, 0.5863, 0.3071, 0.59, 0.302, 0.609, 0.3111, 0.6024, 0.3166, 0.59, 0.302, 0.5903, 0.299, 0.6096, 0.3018, 0.609, 0.3111, 0.6153, 0.3289, 0.6024, 0.3166, 0.609, 0.3111, 0.6281, 0.3223, 0.2502, 0.2639, 0.3075, 0.2764, 0.3004, 0.3086, 0.2513, 0.305, 0.2725, 0.2262, 0.3115, 0.2315, 0.3075, 0.2764, 0.2502, 0.2639, 0.3115, 0.2315, 0.3292, 0.2041, 0.3422, 0.2041, 0.3075, 0.2764, 0.2502, 0.2639, 0.2451, 0.2041, 0.2686, 0.2041, 0.2725, 0.2262, 0.03324, 0.8914, 0.0658, 0.8435, 0.105, 0.8639, 0.1056, 0.8841, 0.6461, 0.7243, 0.6246, 0.7289, 0.6161, 0.6929, 0.6355, 0.6866, 0.2513, 0.305, 0.3004, 0.3086, 0.292, 0.3515, 0.2501, 0.3462, 0.4851, 0.3538, 0.4757, 0.2865, 0.5781, 0.285, 0.5785, 0.3553, 0.105, 0.8639, 0.1317, 0.8572, 0.1445, 0.868, 0.1056, 0.8841, 0.1333, 0.8214, 0.179, 0.8218, 0.1445, 0.868, 0.1317, 0.8572, 0.0658, 0.8435, 0.03324, 0.8914, 0.00275, 0.8665, 0.03992, 0.8247, 0.6371, 0.745, 0.6461, 0.7243, 0.7067, 0.7132, 0.7107, 0.7571, 0.6409, 0.7653, 0.6481, 0.8487, 0.6382, 0.8306, 0.6394, 0.8029, 0.7107, 0.8053, 0.7107, 0.8572, 0.7067, 0.7132, 0.6461, 0.7243, 0.6355, 0.6866, 0.6984, 0.6706, 0.6246, 0.7289, 0.5057, 0.7517, 0.5025, 0.7346, 0.6161, 0.6929, 0.6371, 0.745, 0.6246, 0.7289, 0.6461, 0.7243, 0.6481, 0.8487, 0.6289, 0.8455, 0.6382, 0.8306, 0.8931, 0.06082, 0.8824, 0.03139, 0.902, 0.02555, 0.9156, 0.0446, 0.9746, 0.05242, 0.9955, 0.08751, 0.9473, 0.09849, 0.9346, 0.06896, 0.8427, 0.1223, 0.8535, 0.07702, 0.8931, 0.06082, 0.8894, 0.1117, 0.8931, 0.06082, 0.9076, 0.08542, 0.9117, 0.1066, 0.8894, 0.1117, 0.8793, 0.007891, 0.8995, 0.00566, 0.902, 0.02555, 0.8824, 0.03139, 0.8931, 0.06082, 0.8535, 0.07702, 0.8556, 0.02643, 0.8824, 0.03139, 0.9117, 0.1066, 0.9076, 0.08542, 0.9346, 0.06896, 0.9473, 0.09849, 0.8824, 0.03139, 0.8556, 0.02643, 0.8583, 0.00275, 0.8793, 0.007891, 0.9346, 0.06896, 0.9076, 0.08542, 0.8931, 0.06082, 0.9156, 0.0446, 0.5102, 0.7817, 0.6409, 0.7653, 0.6394, 0.8029, 0.5112, 0.8007, 0.2451, 0.2041, 0.2502, 0.2639, 0.1844, 0.2838, 0.1738, 0.2041, 0.1844, 0.2838, 0.1034, 0.2787, 0.09791, 0.2041, 0.1738, 0.2041, 0.9346, 0.06896, 0.9156, 0.0446, 0.9453, 0.03758, 0.9746, 0.05242, 0.655, 0.3345, 0.6423, 0.3385, 0.641, 0.3389, 0.6343, 0.3344, 0.655, 0.3751, 0.6405, 0.3645, 0.6423, 0.3385, 0.655, 0.3345, 0.6423, 0.3385, 0.6405, 0.3645, 0.6383, 0.3655, 0.641, 0.3389, 0.6343, 0.3344, 0.641, 0.3389, 0.6383, 0.3655, 0.6322, 0.3759, 0.6322, 0.3759, 0.6383, 0.3655, 0.6405, 0.3645, 0.655, 0.3751, 0.8364, 0.7221, 0.8026, 0.7171, 0.8108, 0.6852, 0.8357, 0.6855, 0.762, 0.7702, 0.7333, 0.7657, 0.7537, 0.7343, 0.7614, 0.7414, 0.8026, 0.7171, 0.8364, 0.7221, 0.8171, 0.7671, 0.7993, 0.7442, 0.7435, 0.6927, 0.7605, 0.7092, 0.7537, 0.7343, 0.7409, 0.6937, 0.7537, 0.7343, 0.7605, 0.7092, 0.7841, 0.7032, 0.8026, 0.7171, 0.7614, 0.7414, 0.7537, 0.7343, 0.8026, 0.7171, 0.7993, 0.7442, 0.762, 0.7702, 0.7614, 0.7414, 0.7993, 0.7442, 0.8171, 0.7671, 0.7895, 0.6778, 0.8108, 0.6852, 0.8026, 0.7171, 0.7841, 0.7032, 0.7876, 0.6706, 0.7895, 0.6778, 0.7841, 0.7032, 0.7769, 0.6934, 0.7769, 0.6934, 0.7841, 0.7032, 0.7605, 0.7092, 0.7641, 0.6969, 0.7641, 0.6969, 0.7605, 0.7092, 0.7435, 0.6927, 0.7437, 0.6844, 0.8108, 0.6852, 0.7895, 0.6778, 0.7876, 0.6706, 0.8117, 0.6729, 0.7333, 0.7657, 0.723, 0.7681, 0.7394, 0.7338, 0.7537, 0.7343, 0.734, 0.6901, 0.7409, 0.6937, 0.7537, 0.7343, 0.7394, 0.7338, 0.7437, 0.6844, 0.7435, 0.6927, 0.7409, 0.6937, 0.734, 0.6901, 0.8326, 0.672, 0.8357, 0.6855, 0.8108, 0.6852, 0.8117, 0.6729, 0.9433, 0.008215, 0.9554, 0.003983, 0.9746, 0.05242, 0.9453, 0.03758, 0.4757, 0.2865, 0.4787, 0.2041, 0.5782, 0.2041, 0.5781, 0.285, 0.6608, 0.1428, 0.6635, 0.08497, 0.8269, 0.09585, 0.826, 0.1309, 0.8322, 0.1724, 0.6494, 0.1925, 0.6467, 0.1618, 0.6608, 0.1428, 0.826, 0.1309, 0.8269, 0.09585, 0.6635, 0.08497, 0.6502, 0.0673, 0.6595, 0.02104, 0.8372, 0.05263, 0.8372, 0.2013, 0.661, 0.2388, 0.6494, 0.1925, 0.8322, 0.1724, 0.3821, 0.5746, 0.4026, 0.6603, 0.3017, 0.6591, 0.2851, 0.5569, 0.5869, 0.07745, 0.6088, 0.00275, 0.6595, 0.02104, 0.6502, 0.0673, 0.6303, 0.08292, 0.4103, 0.7354, 0.4138, 0.8102, 0.3189, 0.8159, 0.312, 0.7354, 0.2652, 0.6644, 0.3017, 0.6591, 0.312, 0.7354, 0.2648, 0.7392, 0.5952, 0.2007, 0.584, 0.1432, 0.628, 0.144, 0.6467, 0.1618, 0.6494, 0.1925, 0.6608, 0.1428, 0.628, 0.144, 0.6303, 0.08292, 0.6635, 0.08497, 0.628, 0.144, 0.6608, 0.1428, 0.6467, 0.1618, 0.6303, 0.08292, 0.6502, 0.0673, 0.6635, 0.08497, 0.2557, 0.5994, 0.2851, 0.5569, 0.3017, 0.6591, 0.2652, 0.6644, 0.312, 0.7354, 0.3189, 0.8159, 0.2604, 0.8142, 0.2648, 0.7392, 0.6494, 0.1925, 0.661, 0.2388, 0.6105, 0.2569, 0.5952, 0.2007, 0.6303, 0.08292, 0.628, 0.144, 0.584, 0.1432, 0.5869, 0.07745, 0.3821, 0.5746, 0.42, 0.5045, 0.4247, 0.5134, 0.393, 0.5766, 0.4103, 0.7354, 0.4026, 0.6603, 0.4135, 0.6588, 0.4219, 0.7351, 0.312, 0.7354, 0.3017, 0.6591, 0.4026, 0.6603, 0.4103, 0.7354, 0.2851, 0.5569, 0.3523, 0.4599, 0.42, 0.5045, 0.3821, 0.5746, 0.4219, 0.7351, 0.4247, 0.8031, 0.4138, 0.8102, 0.4103, 0.7354, 0.393, 0.5766, 0.4135, 0.6588, 0.4026, 0.6603, 0.3821, 0.5746, 0.7494, 0.8147, 0.8187, 0.8419, 0.791, 0.8638, 0.7565, 0.8517])
me_man_casual_rig.materials.append(mat_17_grey_darkest)
me_man_casual_rig.materials.append(mat_11_brown_medium)
me_man_casual_rig.materials.append(mat_13_brown_light)
me_man_casual_rig.materials.append(mat_6_skin_lightest)
me_man_casual_rig.use_remesh_fix_poles = True
me_man_casual_rig.use_remesh_preserve_attributes = False
me_man_casual_rig.use_mirror_vertex_groups = False
me_man_casual_rig.update()
me_man_casual_rig.normals_split_custom_set([tuple(v) for v in zip(*[iter([0.9995, 0.03098, -0.004267, 0.9995, 0.03098, -0.004267, 0.9995, 0.03098, -0.004267, 0.9995, 0.03098, -0.004267, 0.07699, 0.1222, -0.9895, 0.07699, 0.1222, -0.9895, 0.07699, 0.1222, -0.9895, 0.07699, 0.1222, -0.9895, -0.1317, -0.05077, 0.99, -0.1317, -0.05077, 0.99, -0.1317, -0.05077, 0.99, -0.1317, -0.05077, 0.99, -0.01781, -0.9375, -0.3475, -0.01781, -0.9375, -0.3475, -0.01781, -0.9375, -0.3475, -0.01781, -0.9375, -0.3475, 0.02422, 0.9949, 0.09766, 0.02422, 0.9949, 0.09766, 0.02422, 0.9949, 0.09766, 0.02422, 0.9949, 0.09766, 0.2457, 0.03602, -0.9687, 0.2457, 0.03602, -0.9687, 0.2457, 0.03602, -0.9687, 0.2457, 0.03602, -0.9687, 0.01334, 0.9977, 0.06636, 0.01334, 0.9977, 0.06636, 0.01334, 0.9977, 0.06636, 0.01334, 0.9977, 0.06636, 0.06539, 0.1446, -0.9873, 0.06539, 0.1446, -0.9873, 0.06539, 0.1446, -0.9873, 0.06539, 0.1446, -0.9873, -0.1978, -0.04784, 0.9791, -0.1978, -0.04784, 0.9791, -0.1978, -0.04784, 0.9791, -0.1978, -0.04784, 0.9791, -0.4169, 0.8943, 0.1625, -0.4169, 0.8943, 0.1625, -0.4169, 0.8943, 0.1625, -0.4169, 0.8943, 0.1625, -0.9174, -0.3455, -0.1977, -0.9174, -0.3455, -0.1977, -0.9174, -0.3455, -0.1977, -0.9174, -0.3455, -0.1977, 0.2276, 0.628, -0.7442, 0.2276, 0.628, -0.7442, 0.2276, 0.628, -0.7442, 0.2276, 0.628, -0.7442, -0.1126, -0.8335, 0.5409, -0.1126, -0.8335, 0.5409, -0.1126, -0.8335, 0.5409, -0.1126, -0.8335, 0.5409, 0.1316, 0.9911, 0.01747, 0.1316, 0.9911, 0.01747, 0.1316, 0.9911, 0.01747, 0.1316, 0.9911, 0.01747, -0.8038, -0.5546, -0.215, -0.8038, -0.5546, -0.215, -0.8038, -0.5546, -0.215, -0.8038, -0.5546, -0.215, -0.9483, 0.1584, -0.2751, -0.9483, 0.1584, -0.2751, -0.9483, 0.1584, -0.2751, -0.9483, 0.1584, -0.2751, -0.404, -0.01494, 0.9146, -0.404, -0.01494, 0.9146, -0.404, -0.01494, 0.9146, -0.404, -0.01494, 0.9146, -0.01821, -0.9976, 0.06608, -0.01821, -0.9976, 0.06608, -0.01821, -0.9976, 0.06608, -0.01821, -0.9976, 0.06608, -0.1725, -0.96, 0.2207, -0.1725, -0.96, 0.2207, -0.1725, -0.96, 0.2207, -0.237, 0.01498, -0.9714, -0.237, 0.01498, -0.9714, -0.237, 0.01498, -0.9714, -0.237, 0.01498, -0.9714, -0.06829, 0.006793, -0.9976, -0.06829, 0.006793, -0.9976, -0.06829, 0.006793, -0.9976, -0.06829, 0.006793, -0.9976, -0.06829, 0.006793, -0.9976, -0.07589, 0.004807, 0.9971, -0.07589, 0.004807, 0.9971, -0.07589, 0.004807, 0.9971, -0.07589, 0.004807, 0.9971, -0.07589, 0.004807, 0.9971, -0.04999, 0.9977, -0.04655, -0.04999, 0.9977, -0.04655, -0.04999, 0.9977, -0.04655, 0.3195, -0.9448, -0.07248, 0.3195, -0.9448, -0.07248, 0.3195, -0.9448, -0.07248, 0.3195, -0.9448, -0.07248, -0.9996, 0.02169, 0.02011, -0.9996, 0.02169, 0.02011, -0.9996, 0.02169, 0.02011, -0.9996, 0.02169, 0.02011, 7.378e-09, -3.17e-08, -1.0, 7.378e-09, -3.17e-08, -1.0, 7.378e-09, -3.17e-08, -1.0, 7.378e-09, -3.17e-08, -1.0, -0.08763, -0.3387, 0.9368, -0.08763, -0.3387, 0.9368, -0.08763, -0.3387, 0.9368, -0.08763, -0.3387, 0.9368, -0.4095, -0.9114, 0.04064, -0.4095, -0.9114, 0.04064, -0.4095, -0.9114, 0.04064, -0.4095, -0.9114, 0.04064, -0.9975, 0.02767, -0.06548, -0.9975, 0.02767, -0.06548, -0.9975, 0.02767, -0.06548, -0.9975, 0.02767, -0.06548, -0.07137, 0.9958, 0.05746, -0.07137, 0.9958, 0.05746, -0.07137, 0.9958, 0.05746, -0.07137, 0.9958, 0.05746, -0.2991, -0.9516, 0.07095, -0.2991, -0.9516, 0.07095, -0.2991, -0.9516, 0.07095, -0.2991, -0.9516, 0.07095, -0.05826, 0.9983, -0.003154, -0.05826, 0.9983, -0.003154, -0.05826, 0.9983, -0.003154, -0.05826, 0.9983, -0.003154, -0.3077, -0.9323, 0.1901, -0.3077, -0.9323, 0.1901, -0.3077, -0.9323, 0.1901, -0.3077, -0.9323, 0.1901, -0.1735, -0.9691, 0.1754, -0.1735, -0.9691, 0.1754, -0.1735, -0.9691, 0.1754, -0.1735, -0.9691, 0.1754, 0.3826, 0.1876, -0.9047, 0.3826, 0.1876, -0.9047, 0.3826, 0.1876, -0.9047, 0.3826, 0.1876, -0.9047, 0.07655, -0.9968, -0.02176, 0.07655, -0.9968, -0.02176, 0.07655, -0.9968, -0.02176, 0.07655, -0.9968, -0.02176, -0.4627, -0.4685, 0.7526, -0.4627, -0.4685, 0.7526, -0.4627, -0.4685, 0.7526, -0.4627, -0.4685, 0.7526, 0.6347, -0.7719, 0.03615, 0.6347, -0.7719, 0.03615, 0.6347, -0.7719, 0.03615, 0.6347, -0.7719, 0.03615, -0.04385, 0.04949, 0.9978, -0.04385, 0.04949, 0.9978, -0.04385, 0.04949, 0.9978, -0.04385, 0.04949, 0.9978, -0.3223, 0.03051, 0.9461, -0.3223, 0.03051, 0.9461, -0.3223, 0.03051, 0.9461, -0.3223, 0.03051, 0.9461, -0.2563, -0.8681, 0.4251, -0.2563, -0.8681, 0.4251, -0.2563, -0.8681, 0.4251, -0.2563, -0.8681, 0.4251, 0.0237, 0.7165, 0.6971, 0.0237, 0.7165, 0.6971, 0.0237, 0.7165, 0.6971, 0.0237, 0.7165, 0.6971, -0.9915, 0.07006, 0.1094, -0.9915, 0.07006, 0.1094, -0.9915, 0.07006, 0.1094, -0.9915, 0.07006, 0.1094, -0.1142, 0.9869, 0.1142, -0.1142, 0.9869, 0.1142, -0.1142, 0.9869, 0.1142, -0.1142, 0.9869, 0.1142, -0.165, 0.03349, 0.9857, -0.165, 0.03349, 0.9857, -0.165, 0.03349, 0.9857, -0.165, 0.03349, 0.9857, -0.9978, 0.06385, 0.01937, -0.9978, 0.06385, 0.01937, -0.9978, 0.06385, 0.01937, -0.9978, 0.06385, 0.01937, -0.1194, -0.9494, 0.2906, -0.1194, -0.9494, 0.2906, -0.1194, -0.9494, 0.2906, -0.1194, -0.9494, 0.2906, 0.9916, 0.1133, 0.06244, 0.9916, 0.1133, 0.06244, 0.9916, 0.1133, 0.06244, 0.9916, 0.1133, 0.06244, 0.1796, 0.9803, 0.08206, 0.1796, 0.9803, 0.08206, 0.1796, 0.9803, 0.08206, 0.1796, 0.9803, 0.08206, -0.04957, 0.02889, 0.9984, -0.04957, 0.02889, 0.9984, -0.04957, 0.02889, 0.9984, -0.04957, 0.02889, 0.9984, -0.04957, 0.02889, 0.9984, -0.05938, 0.03009, -0.9978, -0.05938, 0.03009, -0.9978, -0.05938, 0.03009, -0.9978, -0.05938, 0.03009, -0.9978, -0.05938, 0.03009, -0.9978, -0.06152, 0.9942, 0.08797, -0.06152, 0.9942, 0.08797, -0.06152, 0.9942, 0.08797, -0.06152, 0.9942, 0.08797, -0.07415, 0.9954, 0.06096, -0.07415, 0.9954, 0.06096, -0.07415, 0.9954, 0.06096, -0.07415, 0.9954, 0.06096, -0.09369, 0.1135, 0.9891, -0.09369, 0.1135, 0.9891, -0.09369, 0.1135, 0.9891, -0.02375, -0.1204, -0.9924, -0.02375, -0.1204, -0.9924, -0.02375, -0.1204, -0.9924, -0.9404, 0.2524, -0.2277, -0.9404, 0.2524, -0.2277, -0.9404, 0.2524, -0.2277, -0.9404, 0.2524, -0.2277, -0.6069, -0.7663, 0.2109, -0.6069, -0.7663, 0.2109, -0.6069, -0.7663, 0.2109, -0.6069, -0.7663, 0.2109, -0.4504, -0.8639, 0.2255, -0.4504, -0.8639, 0.2255, -0.4504, -0.8639, 0.2255, -0.4504, -0.8639, 0.2255, -0.4596, -0.009748, -0.8881, -0.4596, -0.009748, -0.8881, -0.4596, -0.009748, -0.8881, -0.4596, -0.009748, -0.8881, -0.2881, 0.94, -0.1829, -0.2881, 0.94, -0.1829, -0.2881, 0.94, -0.1829, -0.2881, 0.94, -0.1829, -0.9856, 0.1275, 0.1109, -0.9856, 0.1275, 0.1109, -0.9856, 0.1275, 0.1109, -0.9856, 0.1275, 0.1109, -0.6707, -0.7346, -0.1027, -0.6707, -0.7346, -0.1027, -0.6707, -0.7346, -0.1027, -0.6707, -0.7346, -0.1027, -0.154, 0.9359, 0.3168, -0.154, 0.9359, 0.3168, -0.154, 0.9359, 0.3168, -0.154, 0.9359, 0.3168, -0.965, -0.0878, -0.247, -0.965, -0.0878, -0.247, -0.965, -0.0878, -0.247, -0.965, -0.0878, -0.247, -0.009526, -0.9987, -0.04954, -0.009526, -0.9987, -0.04954, -0.009526, -0.9987, -0.04954, -0.009526, -0.9987, -0.04954, -0.02486, 0.9996, -0.0142, -0.02486, 0.9996, -0.0142, -0.02486, 0.9996, -0.0142, -0.02486, 0.9996, -0.0142, -0.07349, 0.9969, -0.02791, -0.07349, 0.9969, -0.02791, -0.07349, 0.9969, -0.02791, -0.07349, 0.9969, -0.02791, -0.9954, -0.09243, -0.0237, -0.9954, -0.09243, -0.0237, -0.9954, -0.09243, -0.0237, -0.9954, -0.09243, -0.0237, 0.1076, 0.2172, 0.9702, 0.1076, 0.2172, 0.9702, 0.1076, 0.2172, 0.9702, 0.1076, 0.2172, 0.9702, -0.7889, -0.6017, 0.1248, -0.7889, -0.6017, 0.1248, -0.7889, -0.6017, 0.1248, -0.7889, -0.6017, 0.1248, -0.9891, -0.1412, -0.04199, -0.9891, -0.1412, -0.04199, -0.9891, -0.1412, -0.04199, -0.9891, -0.1412, -0.04199, -0.005461, 0.9276, -0.3736, -0.005461, 0.9276, -0.3736, -0.005461, 0.9276, -0.3736, -0.005461, 0.9276, -0.3736, -0.5146, -0.2892, -0.8072, -0.5146, -0.2892, -0.8072, -0.5146, -0.2892, -0.8072, -0.5146, -0.2892, -0.8072, -0.284, 0.9182, -0.276, -0.284, 0.9182, -0.276, -0.284, 0.9182, -0.276, -0.284, 0.9182, -0.276, -0.5404, 0.06866, 0.8386, -0.5404, 0.06866, 0.8386, -0.5404, 0.06866, 0.8386, -0.5404, 0.06866, 0.8386, -0.3019, 0.8328, 0.4641, -0.3019, 0.8328, 0.4641, -0.3019, 0.8328, 0.4641, -0.3019, 0.8328, 0.4641, -0.9625, -0.2451, -0.1164, -0.9625, -0.2451, -0.1164, -0.9625, -0.2451, -0.1164, -0.9625, -0.2451, -0.1164, -0.8053, 0.1957, 0.5596, -0.8053, 0.1957, 0.5596, -0.8053, 0.1957, 0.5596, -0.8053, 0.1957, 0.5596, -0.4603, 0.05553, 0.886, -0.4603, 0.05553, 0.886, -0.4603, 0.05553, 0.886, -0.4603, 0.05553, 0.886, -0.9161, 0.3202, -0.2414, -0.9161, 0.3202, -0.2414, -0.9161, 0.3202, -0.2414, -0.9161, 0.3202, -0.2414, -0.3371, -0.8885, 0.3113, -0.3371, -0.8885, 0.3113, -0.3371, -0.8885, 0.3113, -0.3371, -0.8885, 0.3113, -0.3619, -0.06144, -0.9302, -0.3619, -0.06144, -0.9302, -0.3619, -0.06144, -0.9302, -0.3619, -0.06144, -0.9302, -0.4046, 0.8607, -0.309, -0.4046, 0.8607, -0.309, -0.4046, 0.8607, -0.309, -0.4046, 0.8607, -0.309, -0.5067, 0.1027, -0.856, -0.5067, 0.1027, -0.856, -0.5067, 0.1027, -0.856, -0.5067, 0.1027, -0.856, -0.3682, -0.864, -0.3433, -0.3682, -0.864, -0.3433, -0.3682, -0.864, -0.3433, -0.3682, -0.864, -0.3433, -0.265, -0.9639, -0.02549, -0.265, -0.9639, -0.02549, -0.265, -0.9639, -0.02549, -0.265, -0.9639, -0.02549, -0.3765, -0.05193, -0.9249, -0.3765, -0.05193, -0.9249, -0.3765, -0.05193, -0.9249, -0.3765, -0.05193, -0.9249, -0.1716, 0.582, -0.7949, -0.1716, 0.582, -0.7949, -0.1716, 0.582, -0.7949, -0.1716, 0.582, -0.7949, 0.9953, 0.09556, 0.01316, 0.9953, 0.09556, 0.01316, 0.9953, 0.09556, 0.01316, 0.9953, 0.09556, 0.01316, -0.3192, -0.9477, -0.007253, -0.3192, -0.9477, -0.007253, -0.3192, -0.9477, -0.007253, -0.3192, -0.9477, -0.007253, -0.2843, -0.9558, -0.07494, -0.2843, -0.9558, -0.07494, -0.2843, -0.9558, -0.07494, -0.2843, -0.9558, -0.07494, -0.9941, 0.1045, -0.03012, -0.9941, 0.1045, -0.03012, -0.9941, 0.1045, -0.03012, -0.9941, 0.1045, -0.03012, -0.9941, 0.1045, -0.03012, 0.9968, 0.03142, -0.07403, 0.9968, 0.03142, -0.07403, 0.9968, 0.03142, -0.07403, 0.9968, 0.03142, -0.07403, 0.9968, 0.03142, -0.07403, 0.09395, 0.9955, 0.008667, 0.09395, 0.9955, 0.008667, 0.09395, 0.9955, 0.008667, 0.09395, 0.9955, 0.008667, -0.3263, -0.9445, -0.03752, -0.3263, -0.9445, -0.03752, -0.3263, -0.9445, -0.03752, -0.3263, -0.9445, -0.03752, 0.9938, -0.0363, -0.105, 0.9938, -0.0363, -0.105, 0.9938, -0.0363, -0.105, 0.9938, -0.0363, -0.105, 0.9938, -0.0363, -0.105, -0.01962, 0.9998, -0.007051, -0.01962, 0.9998, -0.007051, -0.01962, 0.9998, -0.007051, -0.01962, 0.9998, -0.007051, -0.9935, 0.07261, 0.08726, -0.9935, 0.07261, 0.08726, -0.9935, 0.07261, 0.08726, -0.9935, 0.07261, 0.08726, -0.9846, 0.1448, -0.09804, -0.9846, 0.1448, -0.09804, -0.9846, 0.1448, -0.09804, -0.9846, 0.1448, -0.09804, -0.9846, 0.1448, -0.09804, -0.3626, -0.9173, -0.1645, -0.3626, -0.9173, -0.1645, -0.3626, -0.9173, -0.1645, -0.3626, -0.9173, -0.1645, -0.9526, 0.2958, -0.071, -0.9526, 0.2958, -0.071, -0.9526, 0.2958, -0.071, 0.9853, -0.1602, -0.05985, 0.9853, -0.1602, -0.05985, 0.9853, -0.1602, -0.05985, -0.3159, -0.9485, 0.02306, -0.3159, -0.9485, 0.02306, -0.3159, -0.9485, 0.02306, -0.3159, -0.9485, 0.02306, -0.08339, 0.996, 0.03323, -0.08339, 0.996, 0.03323, -0.08339, 0.996, 0.03323, -0.08339, 0.996, 0.03323, 0.06854, 0.9907, -0.1176, 0.06854, 0.9907, -0.1176, 0.06854, 0.9907, -0.1176, 0.06854, 0.9907, -0.1176, -0.3587, -0.9247, -0.1274, -0.3587, -0.9247, -0.1274, -0.3587, -0.9247, -0.1274, -0.3587, -0.9247, -0.1274, 0.6675, -0.03335, -0.7438, 0.6675, -0.03335, -0.7438, 0.6675, -0.03335, -0.7438, 0.6675, -0.03335, -0.7438, -0.7375, 0.01862, -0.675, -0.7375, 0.01862, -0.675, -0.7375, 0.01862, -0.675, -0.7375, 0.01862, -0.675, -0.9957, 0.07857, 0.04822, -0.9957, 0.07857, 0.04822, -0.9957, 0.07857, 0.04822, -0.9957, 0.07857, 0.04822, 0.9956, -0.009925, -0.09294, 0.9956, -0.009925, -0.09294, 0.9956, -0.009925, -0.09294, 0.9956, -0.009925, -0.09294, 0.02705, 0.7139, -0.6997, 0.02705, 0.7139, -0.6997, 0.02705, 0.7139, -0.6997, 0.02705, 0.7139, -0.6997, -0.2934, -0.6421, -0.7082, -0.2934, -0.6421, -0.7082, -0.2934, -0.6421, -0.7082, -0.2934, -0.6421, -0.7082, -0.9995, 0.03098, -0.004267, -0.9995, 0.03098, -0.004267, -0.9995, 0.03098, -0.004267, -0.9995, 0.03098, -0.004267, -0.07699, 0.1222, -0.9895, -0.07699, 0.1222, -0.9895, -0.07699, 0.1222, -0.9895, -0.07699, 0.1222, -0.9895, 0.1317, -0.05077, 0.99, 0.1317, -0.05077, 0.99, 0.1317, -0.05077, 0.99, 0.1317, -0.05077, 0.99, 0.01781, -0.9375, -0.3475, 0.01781, -0.9375, -0.3475, 0.01781, -0.9375, -0.3475, 0.01781, -0.9375, -0.3475, -0.02422, 0.9949, 0.09766, -0.02422, 0.9949, 0.09766, -0.02422, 0.9949, 0.09766, -0.02422, 0.9949, 0.09766, -0.2457, 0.03602, -0.9687, -0.2457, 0.03602, -0.9687, -0.2457, 0.03602, -0.9687, -0.2457, 0.03602, -0.9687, -0.01334, 0.9977, 0.06636, -0.01334, 0.9977, 0.06636, -0.01334, 0.9977, 0.06636, -0.01334, 0.9977, 0.06636, -0.06539, 0.1446, -0.9873, -0.06539, 0.1446, -0.9873, -0.06539, 0.1446, -0.9873, -0.06539, 0.1446, -0.9873, 0.1978, -0.04784, 0.9791, 0.1978, -0.04784, 0.9791, 0.1978, -0.04784, 0.9791, 0.1978, -0.04784, 0.9791, 0.4169, 0.8943, 0.1625, 0.4169, 0.8943, 0.1625, 0.4169, 0.8943, 0.1625, 0.4169, 0.8943, 0.1625, 0.9174, -0.3455, -0.1977, 0.9174, -0.3455, -0.1977, 0.9174, -0.3455, -0.1977, 0.9174, -0.3455, -0.1977, -0.2276, 0.628, -0.7442, -0.2276, 0.628, -0.7442, -0.2276, 0.628, -0.7442, -0.2276, 0.628, -0.7442, 0.1126, -0.8335, 0.5409, 0.1126, -0.8335, 0.5409, 0.1126, -0.8335, 0.5409, 0.1126, -0.8335, 0.5409, -0.1316, 0.9911, 0.01747, -0.1316, 0.9911, 0.01747, -0.1316, 0.9911, 0.01747, -0.1316, 0.9911, 0.01747, 0.8038, -0.5546, -0.215, 0.8038, -0.5546, -0.215, 0.8038, -0.5546, -0.215, 0.8038, -0.5546, -0.215, 0.9483, 0.1584, -0.2751, 0.9483, 0.1584, -0.2751, 0.9483, 0.1584, -0.2751, 0.9483, 0.1584, -0.2751, 0.404, -0.01494, 0.9146, 0.404, -0.01494, 0.9146, 0.404, -0.01494, 0.9146, 0.404, -0.01494, 0.9146, 0.0182, -0.9976, 0.06608, 0.0182, -0.9976, 0.06608, 0.0182, -0.9976, 0.06608, 0.0182, -0.9976, 0.06608, 0.1725, -0.96, 0.2207, 0.1725, -0.96, 0.2207, 0.1725, -0.96, 0.2207, 0.237, 0.01498, -0.9714, 0.237, 0.01498, -0.9714, 0.237, 0.01498, -0.9714, 0.237, 0.01498, -0.9714, 0.06829, 0.006793, -0.9976, 0.06829, 0.006793, -0.9976, 0.06829, 0.006793, -0.9976, 0.06829, 0.006793, -0.9976, 0.06829, 0.006793, -0.9976, 0.07589, 0.004807, 0.9971, 0.07589, 0.004807, 0.9971, 0.07589, 0.004807, 0.9971, 0.07589, 0.004807, 0.9971, 0.07589, 0.004807, 0.9971, 0.04999, 0.9977, -0.04655, 0.04999, 0.9977, -0.04655, 0.04999, 0.9977, -0.04655, -0.3195, -0.9448, -0.07248, -0.3195, -0.9448, -0.07248, -0.3195, -0.9448, -0.07248, -0.3195, -0.9448, -0.07248, 0.9996, 0.02169, 0.02011, 0.9996, 0.02169, 0.02011, 0.9996, 0.02169, 0.02011, 0.9996, 0.02169, 0.02011, 5.324e-09, -3.197e-08, -1.0, 5.324e-09, -3.197e-08, -1.0, 5.324e-09, -3.197e-08, -1.0, 5.324e-09, -3.197e-08, -1.0, 0.08763, -0.3387, 0.9368, 0.08763, -0.3387, 0.9368, 0.08763, -0.3387, 0.9368, 0.08763, -0.3387, 0.9368, 0.4095, -0.9114, 0.04064, 0.4095, -0.9114, 0.04064, 0.4095, -0.9114, 0.04064, 0.4095, -0.9114, 0.04064, 0.9975, 0.02767, -0.06548, 0.9975, 0.02767, -0.06548, 0.9975, 0.02767, -0.06548, 0.9975, 0.02767, -0.06548, 0.07137, 0.9958, 0.05746, 0.07137, 0.9958, 0.05746, 0.07137, 0.9958, 0.05746, 0.07137, 0.9958, 0.05746, 0.2991, -0.9516, 0.07095, 0.2991, -0.9516, 0.07095, 0.2991, -0.9516, 0.07095, 0.2991, -0.9516, 0.07095, 0.05826, 0.9983, -0.003154, 0.05826, 0.9983, -0.003154, 0.05826, 0.9983, -0.003154, 0.05826, 0.9983, -0.003154, 0.3077, -0.9323, 0.1901, 0.3077, -0.9323, 0.1901, 0.3077, -0.9323, 0.1901, 0.3077, -0.9323, 0.1901, 0.1735, -0.9691, 0.1754, 0.1735, -0.9691, 0.1754, 0.1735, -0.9691, 0.1754, 0.1735, -0.9691, 0.1754, -0.3826, 0.1876, -0.9047, -0.3826, 0.1876, -0.9047, -0.3826, 0.1876, -0.9047, -0.3826, 0.1876, -0.9047, -0.07655, -0.9968, -0.02176, -0.07655, -0.9968, -0.02176, -0.07655, -0.9968, -0.02176, -0.07655, -0.9968, -0.02176, 0.4627, -0.4685, 0.7526, 0.4627, -0.4685, 0.7526, 0.4627, -0.4685, 0.7526, 0.4627, -0.4685, 0.7526, -0.6347, -0.7719, 0.03615, -0.6347, -0.7719, 0.03615, -0.6347, -0.7719, 0.03615, -0.6347, -0.7719, 0.03615, 0.04385, 0.04949, 0.9978, 0.04385, 0.04949, 0.9978, 0.04385, 0.04949, 0.9978, 0.04385, 0.04949, 0.9978, 0.3223, 0.03051, 0.9461, 0.3223, 0.03051, 0.9461, 0.3223, 0.03051, 0.9461, 0.3223, 0.03051, 0.9461, 0.2563, -0.8681, 0.4251, 0.2563, -0.8681, 0.4251, 0.2563, -0.8681, 0.4251, 0.2563, -0.8681, 0.4251, -0.0237, 0.7165, 0.6971, -0.0237, 0.7165, 0.6971, -0.0237, 0.7165, 0.6971, -0.0237, 0.7165, 0.6971, 0.9915, 0.07006, 0.1094, 0.9915, 0.07006, 0.1094, 0.9915, 0.07006, 0.1094, 0.9915, 0.07006, 0.1094, 0.1142, 0.9869, 0.1142, 0.1142, 0.9869, 0.1142, 0.1142, 0.9869, 0.1142, 0.1142, 0.9869, 0.1142, 0.165, 0.03349, 0.9857, 0.165, 0.03349, 0.9857, 0.165, 0.03349, 0.9857, 0.165, 0.03349, 0.9857, 0.9978, 0.06385, 0.01937, 0.9978, 0.06385, 0.01937, 0.9978, 0.06385, 0.01937, 0.9978, 0.06385, 0.01937, 0.1194, -0.9494, 0.2906, 0.1194, -0.9494, 0.2906, 0.1194, -0.9494, 0.2906, 0.1194, -0.9494, 0.2906, -0.9916, 0.1133, 0.06244, -0.9916, 0.1133, 0.06244, -0.9916, 0.1133, 0.06244, -0.9916, 0.1133, 0.06244, -0.1796, 0.9803, 0.08206, -0.1796, 0.9803, 0.08206, -0.1796, 0.9803, 0.08206, -0.1796, 0.9803, 0.08206, 0.04957, 0.02889, 0.9984, 0.04957, 0.02889, 0.9984, 0.04957, 0.02889, 0.9984, 0.04957, 0.02889, 0.9984, 0.04957, 0.02889, 0.9984, 0.05938, 0.03009, -0.9978, 0.05938, 0.03009, -0.9978, 0.05938, 0.03009, -0.9978, 0.05938, 0.03009, -0.9978, 0.05938, 0.03009, -0.9978, 0.06152, 0.9942, 0.08797, 0.06152, 0.9942, 0.08797, 0.06152, 0.9942, 0.08797, 0.06152, 0.9942, 0.08797, 0.07415, 0.9954, 0.06096, 0.07415, 0.9954, 0.06096, 0.07415, 0.9954, 0.06096, 0.07415, 0.9954, 0.06096, 0.09369, 0.1135, 0.9891, 0.09369, 0.1135, 0.9891, 0.09369, 0.1135, 0.9891, 0.02375, -0.1204, -0.9924, 0.02375, -0.1204, -0.9924, 0.02375, -0.1204, -0.9924, 0.9404, 0.2524, -0.2277, 0.9404, 0.2524, -0.2277, 0.9404, 0.2524, -0.2277, 0.9404, 0.2524, -0.2277, 0.6069, -0.7663, 0.2109, 0.6069, -0.7663, 0.2109, 0.6069, -0.7663, 0.2109, 0.6069, -0.7663, 0.2109, 0.4504, -0.8639, 0.2255, 0.4504, -0.8639, 0.2255, 0.4504, -0.8639, 0.2255, 0.4504, -0.8639, 0.2255, 0.4596, -0.009748, -0.8881, 0.4596, -0.009748, -0.8881, 0.4596, -0.009748, -0.8881, 0.4596, -0.009748, -0.8881, 0.2881, 0.94, -0.1829, 0.2881, 0.94, -0.1829, 0.2881, 0.94, -0.1829, 0.2881, 0.94, -0.1829, 0.9856, 0.1275, 0.1109, 0.9856, 0.1275, 0.1109, 0.9856, 0.1275, 0.1109, 0.9856, 0.1275, 0.1109, 0.6707, -0.7346, -0.1027, 0.6707, -0.7346, -0.1027, 0.6707, -0.7346, -0.1027, 0.6707, -0.7346, -0.1027, 0.154, 0.9359, 0.3168, 0.154, 0.9359, 0.3168, 0.154, 0.9359, 0.3168, 0.154, 0.9359, 0.3168, 0.965, -0.0878, -0.247, 0.965, -0.0878, -0.247, 0.965, -0.0878, -0.247, 0.965, -0.0878, -0.247, 0.009525, -0.9987, -0.04954, 0.009525, -0.9987, -0.04954, 0.009525, -0.9987, -0.04954, 0.009525, -0.9987, -0.04954, 0.02486, 0.9996, -0.0142, 0.02486, 0.9996, -0.0142, 0.02486, 0.9996, -0.0142, 0.02486, 0.9996, -0.0142, 0.07349, 0.9969, -0.02791, 0.07349, 0.9969, -0.02791, 0.07349, 0.9969, -0.02791, 0.07349, 0.9969, -0.02791, 0.9954, -0.09243, -0.0237, 0.9954, -0.09243, -0.0237, 0.9954, -0.09243, -0.0237, 0.9954, -0.09243, -0.0237, -0.1076, 0.2172, 0.9702, -0.1076, 0.2172, 0.9702, -0.1076, 0.2172, 0.9702, -0.1076, 0.2172, 0.9702, 0.7889, -0.6017, 0.1248, 0.7889, -0.6017, 0.1248, 0.7889, -0.6017, 0.1248, 0.7889, -0.6017, 0.1248, 0.9891, -0.1412, -0.04199, 0.9891, -0.1412, -0.04199, 0.9891, -0.1412, -0.04199, 0.9891, -0.1412, -0.04199, 0.005463, 0.9276, -0.3736, 0.005463, 0.9276, -0.3736, 0.005463, 0.9276, -0.3736, 0.005463, 0.9276, -0.3736, 0.5146, -0.2892, -0.8072, 0.5146, -0.2892, -0.8072, 0.5146, -0.2892, -0.8072, 0.5146, -0.2892, -0.8072, 0.284, 0.9182, -0.276, 0.284, 0.9182, -0.276, 0.284, 0.9182, -0.276, 0.284, 0.9182, -0.276, 0.5404, 0.06866, 0.8386, 0.5404, 0.06866, 0.8386, 0.5404, 0.06866, 0.8386, 0.5404, 0.06866, 0.8386, 0.3019, 0.8328, 0.4641, 0.3019, 0.8328, 0.4641, 0.3019, 0.8328, 0.4641, 0.3019, 0.8328, 0.4641, 0.9625, -0.2451, -0.1164, 0.9625, -0.2451, -0.1164, 0.9625, -0.2451, -0.1164, 0.9625, -0.2451, -0.1164, 0.9901, 0.1322, 0.04779, 0.9901, 0.1322, 0.04779, 0.9901, 0.1322, 0.04779, 0.9901, 0.1322, 0.04779, 0.8053, 0.1957, 0.5596, 0.8053, 0.1957, 0.5596, 0.8053, 0.1957, 0.5596, 0.8053, 0.1957, 0.5596, 0.4603, 0.05553, 0.886, 0.4603, 0.05553, 0.886, 0.4603, 0.05553, 0.886, 0.4603, 0.05553, 0.886, 0.9161, 0.3202, -0.2414, 0.9161, 0.3202, -0.2414, 0.9161, 0.3202, -0.2414, 0.9161, 0.3202, -0.2414, 0.3371, -0.8885, 0.3113, 0.3371, -0.8885, 0.3113, 0.3371, -0.8885, 0.3113, 0.3371, -0.8885, 0.3113, 0.3619, -0.06144, -0.9302, 0.3619, -0.06144, -0.9302, 0.3619, -0.06144, -0.9302, 0.3619, -0.06144, -0.9302, 0.4046, 0.8607, -0.309, 0.4046, 0.8607, -0.309, 0.4046, 0.8607, -0.309, 0.4046, 0.8607, -0.309, 0.5067, 0.1027, -0.856, 0.5067, 0.1027, -0.856, 0.5067, 0.1027, -0.856, 0.5067, 0.1027, -0.856, 0.3682, -0.864, -0.3433, 0.3682, -0.864, -0.3433, 0.3682, -0.864, -0.3433, 0.3682, -0.864, -0.3433, 0.265, -0.9639, -0.02549, 0.265, -0.9639, -0.02549, 0.265, -0.9639, -0.02549, 0.265, -0.9639, -0.02549, 0.3765, -0.05193, -0.9249, 0.3765, -0.05193, -0.9249, 0.3765, -0.05193, -0.9249, 0.3765, -0.05193, -0.9249, 0.1716, 0.582, -0.7949, 0.1716, 0.582, -0.7949, 0.1716, 0.582, -0.7949, 0.1716, 0.582, -0.7949, -0.9953, 0.09556, 0.01316, -0.9953, 0.09556, 0.01316, -0.9953, 0.09556, 0.01316, -0.9953, 0.09556, 0.01316, 0.3192, -0.9477, -0.007253, 0.3192, -0.9477, -0.007253, 0.3192, -0.9477, -0.007253, 0.3192, -0.9477, -0.007253, 0.2843, -0.9558, -0.07494, 0.2843, -0.9558, -0.07494, 0.2843, -0.9558, -0.07494, 0.2843, -0.9558, -0.07494, 0.9941, 0.1045, -0.03012, 0.9941, 0.1045, -0.03012, 0.9941, 0.1045, -0.03012, 0.9941, 0.1045, -0.03012, 0.9941, 0.1045, -0.03012, -0.9968, 0.03142, -0.07403, -0.9968, 0.03142, -0.07403, -0.9968, 0.03142, -0.07403, -0.9968, 0.03142, -0.07403, -0.9968, 0.03142, -0.07403, -0.09395, 0.9955, 0.008667, -0.09395, 0.9955, 0.008667, -0.09395, 0.9955, 0.008667, -0.09395, 0.9955, 0.008667, 0.3263, -0.9445, -0.03752, 0.3263, -0.9445, -0.03752, 0.3263, -0.9445, -0.03752, 0.3263, -0.9445, -0.03752, -0.9938, -0.0363, -0.105, -0.9938, -0.0363, -0.105, -0.9938, -0.0363, -0.105, -0.9938, -0.0363, -0.105, -0.9938, -0.0363, -0.105, 0.01962, 0.9998, -0.007051, 0.01962, 0.9998, -0.007051, 0.01962, 0.9998, -0.007051, 0.01962, 0.9998, -0.007051, 0.9935, 0.07261, 0.08726, 0.9935, 0.07261, 0.08726, 0.9935, 0.07261, 0.08726, 0.9935, 0.07261, 0.08726, 0.9846, 0.1448, -0.09804, 0.9846, 0.1448, -0.09804, 0.9846, 0.1448, -0.09804, 0.9846, 0.1448, -0.09804, 0.9846, 0.1448, -0.09804, 0.3626, -0.9173, -0.1645, 0.3626, -0.9173, -0.1645, 0.3626, -0.9173, -0.1645, 0.3626, -0.9173, -0.1645, 0.9526, 0.2958, -0.071, 0.9526, 0.2958, -0.071, 0.9526, 0.2958, -0.071, -0.9853, -0.1602, -0.05985, -0.9853, -0.1602, -0.05985, -0.9853, -0.1602, -0.05985, 0.3159, -0.9485, 0.02306, 0.3159, -0.9485, 0.02306, 0.3159, -0.9485, 0.02306, 0.3159, -0.9485, 0.02306, 0.08339, 0.996, 0.03323, 0.08339, 0.996, 0.03323, 0.08339, 0.996, 0.03323, 0.08339, 0.996, 0.03323, -0.06854, 0.9907, -0.1176, -0.06854, 0.9907, -0.1176, -0.06854, 0.9907, -0.1176, -0.06854, 0.9907, -0.1176, 0.3587, -0.9247, -0.1274, 0.3587, -0.9247, -0.1274, 0.3587, -0.9247, -0.1274, 0.3587, -0.9247, -0.1274, -0.6675, -0.03335, -0.7438, -0.6675, -0.03335, -0.7438, -0.6675, -0.03335, -0.7438, -0.6675, -0.03335, -0.7438, 0.7375, 0.01862, -0.675, 0.7375, 0.01862, -0.675, 0.7375, 0.01862, -0.675, 0.7375, 0.01862, -0.675, 0.9957, 0.07857, 0.04822, 0.9957, 0.07857, 0.04822, 0.9957, 0.07857, 0.04822, 0.9957, 0.07857, 0.04822, -0.9956, -0.009925, -0.09294, -0.9956, -0.009925, -0.09294, -0.9956, -0.009925, -0.09294, -0.9956, -0.009925, -0.09294, -0.02705, 0.7139, -0.6997, -0.02705, 0.7139, -0.6997, -0.02705, 0.7139, -0.6997, -0.02705, 0.7139, -0.6997, 0.2934, -0.6421, -0.7082, 0.2934, -0.6421, -0.7082, 0.2934, -0.6421, -0.7082, 0.2934, -0.6421, -0.7082, -0.9901, 0.1322, 0.04779, -0.9901, 0.1322, 0.04779, -0.9901, 0.1322, 0.04779, -0.9901, 0.1322, 0.04779])] * 3)])
arm_armature = bpy.data.armatures.new('Armature')  # bones are not reproduced

# ---- objects
ob_armature = bpy.data.objects.new('Armature', arm_armature)
ob_man_casual_rig = bpy.data.objects.new('man-casual_Rig', me_man_casual_rig)

# ---- transforms, parenting, visibility, modifiers, constraints
ob_armature.location = (0.0, 0.0, 0.0)
ob_armature.lineart.crease_threshold = 0.0
ob_man_casual_rig.parent = ob_armature
ob_man_casual_rig.location = (0.0, 0.0, 0.0)
ob_man_casual_rig.color = (0.8, 0.8, 0.8, 1.0)
ob_man_casual_rig.lineart.crease_threshold = 0.0
_vg = ob_man_casual_rig.vertex_groups.new(name='Hips')
for _i, _w in zip([92, 94, 147, 169, 200, 208, 209, 217, 218, 220], [0.08947, 0.0694, 0.0467, 0.02546, 0.7122, 0.08704, 0.07294, 0.692, 0.08942, 0.06935]): _vg.add([_i], _w, 'REPLACE')
_vg = ob_man_casual_rig.vertex_groups.new(name='Spine')
for _i, _w in zip([0, 1, 24, 92, 94, 99, 100, 123, 131, 138, 147, 169, 200, 217, 218, 220], [0.2201, 0.6424, 0.04605, 0.06137, 0.00287, 0.2163, 0.6462, 0.009212, 0.07493, 0.06154, 0.7293, 0.8494, 0.04912, 0.06797, 0.06164, 0.002417]): _vg.add([_i], _w, 'REPLACE')
_vg = ob_man_casual_rig.vertex_groups.new(name='Spine1')
for _i, _w in zip([0, 1, 24, 32, 94, 99, 100, 123, 131, 132, 133, 138, 139, 147, 162, 169, 220], [0.5388, 0.1104, 0.07549, 0.111, 0.02767, 0.5472, 0.1061, 0.04231, 0.6814, 0.1368, 0.1107, 0.784, 0.0419, 0.1598, 0.06537, 0.06939, 0.0287]): _vg.add([_i], _w, 'REPLACE')
_vg = ob_man_casual_rig.vertex_groups.new(name='Spine2')
for _i, _w in zip([54, 59, 60, 131, 132, 138, 139, 158, 159, 160, 162, 167, 171, 172], [0.1041, 0.05666, 0.01724, 0.07879, 0.5296, 0.03283, 0.7309, 0.00693, 0.1052, 0.1059, 0.437, 0.07823, 0.0553, 0.01866]): _vg.add([_i], _w, 'REPLACE')
_vg = ob_man_casual_rig.vertex_groups.new(name='Neck')
for _i, _w in zip([53, 54, 55, 56, 57, 60, 63, 64, 67, 68, 69, 70, 77, 139, 157, 158, 159, 160, 161, 162, 163, 164, 165, 166, 167, 168, 172, 175, 176, 181, 182, 184, 198, 199], [0.5167, 0.01568, 0.2786, 0.05794, 0.09705, 0.1973, 0.01063, 0.01287, 0.003477, 0.1445, 0.03435, 0.02286, 0.06502, 0.1003, 0.535, 0.3316, 0.01615, 0.7149, 0.7423, 0.001558, 0.2794, 0.05654, 0.09243, 0.0593, 0.09501, 0.1797, 0.2044, 0.00634, 0.008425, 0.1448, 0.02922, 0.01854, 0.06392, 0.07607]): _vg.add([_i], _w, 'REPLACE')
_vg = ob_man_casual_rig.vertex_groups.new(name='Head')
for _i, _w in zip([53, 54, 55, 56, 57, 60, 61, 62, 63, 64, 65, 66, 67, 68, 69, 70, 71, 72, 73, 74, 75, 76, 77, 132, 157, 158, 159, 161, 162, 163, 164, 165, 166, 167, 168, 172, 173, 174, 175, 176, 177, 178, 179, 180, 181, 182, 183, 184, 185, 186, 187, 188, 189, 190, 191, 192, 193, 194, 195, 196, 197, 198, 199, 225, 226, 227, 228], [0.3104, 0.1393, 0.6786, 0.93, 0.8068, 0.04168, 0.9748, 0.9873, 0.9542, 0.9523, 0.9716, 0.9717, 0.9602, 0.8089, 0.9351, 0.9466, 0.9938, 0.9734, 0.9808, 0.9665, 0.9665, 0.9641, 0.9145, 0.06449, 0.3017, 0.6142, 0.1426, 0.1693, 0.1396, 0.6807, 0.9326, 0.8197, 0.9301, 0.7325, 0.7887, 0.04223, 0.9775, 0.9885, 0.9583, 0.9566, 0.9746, 0.9746, 0.9638, 0.99, 0.8121, 0.9403, 0.9928, 0.9508, 0.9951, 0.9985, 0.979, 0.9835, 0.9942, 0.9965, 0.9799, 0.9762, 0.9829, 0.9697, 0.9697, 0.9962, 0.9674, 0.9173, 0.9079, 0.9779, 0.9919, 0.9945, 0.9825]): _vg.add([_i], _w, 'REPLACE')
_vg = ob_man_casual_rig.vertex_groups.new(name='LeftShoulder')
for _i, _w in zip([54, 99, 100, 123, 124, 125, 131, 132, 133, 138, 139, 143, 144, 157, 159, 160, 161, 162, 163, 165, 167, 170, 171, 172, 181], [0.01383, 0.09607, 0.07277, 0.4601, 0.1419, 0.1533, 0.06157, 0.1125, 0.7015, 0.005571, 0.05124, 0.01049, 0.006812, 0.142, 0.6411, 0.0756, 0.01569, 0.1549, 0.0005443, 0.07825, 0.02663, 0.8361, 0.7969, 0.6745, 0.02018]): _vg.add([_i], _w, 'REPLACE')
_vg = ob_man_casual_rig.vertex_groups.new(name='LeftArm')
for _i, _w in zip([99, 100, 117, 118, 123, 124, 125, 133, 143, 144, 145, 146, 151, 152, 153, 154, 155, 156, 170, 171], [0.0003479, 0.06003, 0.9548, 0.9589, 0.4521, 0.8418, 0.8335, 0.1375, 0.9605, 0.9594, 0.9797, 0.9727, 0.834, 0.2791, 0.8977, 0.8668, 0.2448, 0.8778, 0.1158, 0.1258]): _vg.add([_i], _w, 'REPLACE')
_vg = ob_man_casual_rig.vertex_groups.new(name='LeftForeArm')
for _i, _w in zip([101, 102, 105, 106, 108, 109, 110, 111, 113, 117, 118, 119, 120, 121, 122, 134, 135, 136, 137, 151, 152, 153, 154, 155, 156], [0.217, 0.0355, 0.1667, 0.1841, 0.04746, 0.04797, 0.04797, 0.17, 0.04939, 0.03881, 0.02993, 0.9483, 0.95, 0.9603, 0.9494, 0.03878, 0.0667, 0.03958, 0.06291, 0.1655, 0.7191, 0.1004, 0.13, 0.754, 0.1214]): _vg.add([_i], _w, 'REPLACE')
_vg = ob_man_casual_rig.vertex_groups.new(name='LeftHand')
for _i, _w in zip([101, 102, 103, 104, 105, 106, 107, 108, 109, 110, 111, 112, 113, 114, 115, 116, 119, 120, 121, 122, 134, 135, 136, 137], [0.7826, 0.9572, 0.9821, 0.9748, 0.8334, 0.8144, 0.9759, 0.9509, 0.9506, 0.9506, 0.8288, 0.997, 0.9499, 0.998, 0.9968, 0.9985, 0.05305, 0.03653, 0.02635, 0.0348, 0.9553, 0.9328, 0.9549, 0.9366]): _vg.add([_i], _w, 'REPLACE')
_vg = ob_man_casual_rig.vertex_groups.new(name='RightShoulder')
for _i, _w in zip([0, 1, 24, 25, 26, 32, 40, 41, 53, 54, 55, 57, 58, 59, 60, 68, 131, 132, 138, 139, 159, 160, 161, 162, 167], [0.1084, 0.1141, 0.7606, 0.1583, 0.1547, 0.7368, 0.01883, 0.03746, 0.1518, 0.6474, 0.005906, 0.08615, 0.8388, 0.8149, 0.6862, 0.02714, 0.06461, 0.114, 0.03797, 0.05246, 0.01524, 0.07691, 0.01889, 0.1564, 0.02934]): _vg.add([_i], _w, 'REPLACE')
_vg = ob_man_casual_rig.vertex_groups.new(name='RightArm')
for _i, _w in zip([18, 19, 24, 25, 26, 32, 40, 41, 42, 43, 47, 48, 49, 50, 51, 52, 58, 59], [0.9188, 0.9131, 0.09529, 0.8216, 0.8318, 0.0994, 0.9541, 0.9355, 0.978, 0.9655, 0.7329, 0.1892, 0.8589, 0.7772, 0.2247, 0.5206, 0.1131, 0.103]): _vg.add([_i], _w, 'REPLACE')
_vg = ob_man_casual_rig.vertex_groups.new(name='RightForeArm')
for _i, _w in zip([2, 3, 6, 7, 12, 18, 19, 20, 21, 22, 23, 47, 48, 49, 50, 51, 52], [0.1658, 0.01086, 0.09721, 0.02237, 0.07364, 0.07709, 0.07683, 0.5187, 0.4647, 0.85, 0.1161, 0.262, 0.8005, 0.137, 0.2172, 0.7697, 0.4783]): _vg.add([_i], _w, 'REPLACE')
_vg = ob_man_casual_rig.vertex_groups.new(name='RightHand')
for _i, _w in zip([2, 3, 4, 5, 6, 7, 8, 9, 10, 11, 12, 13, 14, 15, 16, 17, 20, 21, 22, 23, 33, 34, 35, 36], [0.8339, 0.9695, 0.9888, 0.9938, 0.9028, 0.9625, 0.9908, 0.9875, 0.9877, 0.9874, 0.9256, 0.9983, 0.9875, 0.9993, 0.9982, 0.9996, 0.4823, 0.5317, 0.1488, 0.8765, 0.9891, 0.9837, 0.9876, 0.9832]): _vg.add([_i], _w, 'REPLACE')
_vg = ob_man_casual_rig.vertex_groups.new(name='LeftUpLeg')
for _i, _w in zip([99, 100, 200, 202, 203, 204, 205, 206, 207, 208, 209, 210, 211, 212, 213, 214, 215, 216, 217, 218, 219, 220, 221, 222, 223, 224], [0.08916, 0.09076, 0.07597, 0.1686, 0.8175, 0.7366, 0.8729, 0.9605, 0.9275, 0.1452, 0.1379, 0.8877, 0.8997, 0.9151, 0.9219, 0.8554, 0.8258, 0.1993, 0.08081, 0.7906, 0.9667, 0.829, 0.8443, 0.969, 0.9683, 0.8998]): _vg.add([_i], _w, 'REPLACE')
_vg = ob_man_casual_rig.vertex_groups.new(name='LeftLeg')
for _i, _w in zip([126, 140, 141, 142, 148, 201, 202, 203, 204, 205, 212, 213, 214, 215, 216], [0.08956, 0.4738, 0.05531, 0.01841, 0.1157, 0.4612, 0.8112, 0.1773, 0.2492, 0.01552, 0.08243, 0.06833, 0.1372, 0.1515, 0.7744]): _vg.add([_i], _w, 'REPLACE')
_vg = ob_man_casual_rig.vertex_groups.new(name='LeftFoot')
for _i, _w in zip([126, 127, 128, 129, 130, 140, 141, 142, 148, 149, 150, 201], [0.8889, 0.05047, 0.08604, 0.09595, 0.05548, 0.5227, 0.936, 0.9622, 0.888, 0.9229, 0.913, 0.5344]): _vg.add([_i], _w, 'REPLACE')
_vg = ob_man_casual_rig.vertex_groups.new(name='LeftToeBase')
for _i, _w in zip([127, 128, 129, 130, 149, 150], [0.947, 0.9133, 0.9043, 0.9453, 0.06079, 0.07518]): _vg.add([_i], _w, 'REPLACE')
_vg = ob_man_casual_rig.vertex_groups.new(name='RightUpLeg')
for _i, _w in zip([0, 1, 79, 80, 81, 82, 83, 84, 85, 86, 87, 88, 89, 90, 91, 92, 93, 94, 95, 96, 97, 98, 200, 205, 207, 208, 209, 210, 211, 217, 218, 220, 221, 224], [0.0939, 0.09601, 0.2866, 0.7897, 0.4182, 0.9226, 0.9693, 0.8911, 0.947, 0.9465, 0.851, 0.1809, 0.8716, 0.7855, 0.1888, 0.8104, 0.9603, 0.845, 0.928, 0.9782, 0.971, 0.9231, 0.144, 0.0822, 0.05018, 0.752, 0.7742, 0.07473, 0.05977, 0.1491, 0.01521, 0.0009054, 0.1168, 0.08103]): _vg.add([_i], _w, 'REPLACE')
_vg = ob_man_casual_rig.vertex_groups.new(name='RightLeg')
for _i, _w in zip([27, 37, 38, 39, 44, 78, 79, 80, 81, 82, 84, 87, 88, 89, 90, 91, 93, 95, 98], [0.08873, 0.4786, 0.05205, 0.02957, 0.1148, 0.4617, 0.6798, 0.2152, 0.5785, 0.05045, 0.09326, 0.1445, 0.8118, 0.1245, 0.2065, 0.7799, 0.01604, 0.01829, 0.05286]): _vg.add([_i], _w, 'REPLACE')
_vg = ob_man_casual_rig.vertex_groups.new(name='RightFoot')
for _i, _w in zip([27, 28, 29, 30, 31, 37, 38, 39, 44, 45, 46, 78, 79, 91], [0.8918, 0.05794, 0.07798, 0.106, 0.04792, 0.5211, 0.9411, 0.9565, 0.8876, 0.933, 0.9034, 0.5343, 0.0165, 0.01133]): _vg.add([_i], _w, 'REPLACE')
_vg = ob_man_casual_rig.vertex_groups.new(name='RightToeBase')
for _i, _w in zip([28, 29, 30, 31, 45, 46], [0.9392, 0.9216, 0.8941, 0.9519, 0.05318, 0.08292]): _vg.add([_i], _w, 'REPLACE')
_m = ob_man_casual_rig.modifiers.new('Armature', 'ARMATURE')
_m.object = ob_armature

# ---- collection membership
col_collection.objects.link(ob_armature)
col_collection.objects.link(ob_man_casual_rig)

# ---- scene / render settings (as saved in the file)
scene.frame_start = 1; scene.frame_end = 250; scene.frame_set(1)
scene.render.engine = 'BLENDER_EEVEE_NEXT'
scene.render.fps = 30
scene.cycles.use_denoising = False
scene.cycles.samples = 128
scene.cycles.sampling_pattern = 'TABULATED_SOBOL'
scene.cycles.use_adaptive_sampling = False
scene.cycles.use_light_tree = False
scene.view_settings.view_transform = 'Filmic'
bpy.context.view_layer.update()

# ---- added for rendering (the .blend has no active camera and no usable light): camera, sun
cam_auto = bpy.data.cameras.new('AutoCamera')
cam_auto.lens = 50.0
cam_auto.sensor_width = 36.0
cam_auto.clip_end = 1000.0
ob_auto_camera = bpy.data.objects.new('AutoCamera', cam_auto)
scene.collection.objects.link(ob_auto_camera)
ob_auto_camera.location = (3.62659, -4.38831, 4.28578)
ob_auto_camera.rotation_euler = (1.09748, -7.21219e-08, 0.694738)
scene.camera = ob_auto_camera
light_auto_sun = bpy.data.lights.new('AutoSun', 'SUN')
light_auto_sun.energy = 3.0
light_auto_sun.angle = 0.0523599
ob_auto_sun = bpy.data.objects.new('AutoSun', light_auto_sun)
scene.collection.objects.link(ob_auto_sun)
ob_auto_sun.rotation_euler = (0.872665, 0.174533, 0.523599)
bpy.context.view_layer.update()
